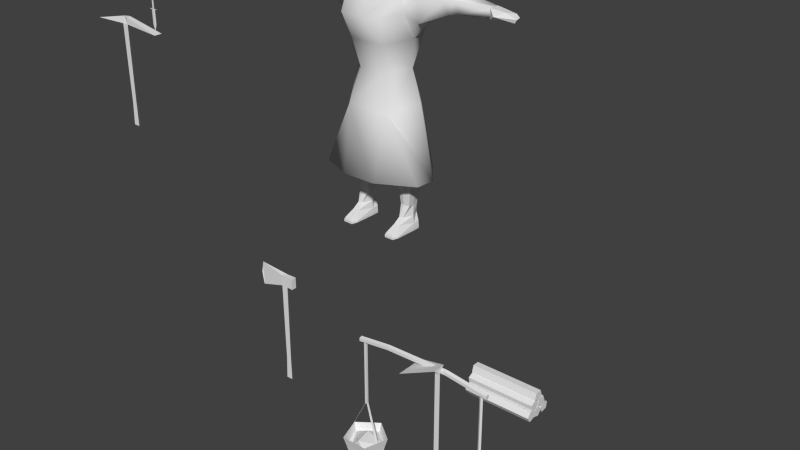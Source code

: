 # Source: villger-female.blend  (saved by Blender 2.63.0; exported with 4.5.12 LTS)
import bpy
from mathutils import Matrix  # noqa: F401  (used for matrix-valued properties, if any)

bpy.ops.wm.read_factory_settings(use_empty=True)
scene = bpy.context.scene
scene.name = 'Scene'

# ---- collections
col_collection_6 = bpy.data.collections.new('Collection 6'); scene.collection.children.link(col_collection_6)

# ---- world
world_world = bpy.data.worlds.new('World'); scene.world = world_world
world_world.color = (0.05088, 0.05088, 0.05088)
world_world.use_sun_shadow = False
world_world.sun_shadow_jitter_overblur = 0.0
world_world.cycles.sampling_method = 'MANUAL'
world_world.cycles.sample_map_resolution = 256

# ---- meshes
me_circle = bpy.data.meshes.new('Circle')
me_circle.from_pydata([(-2.966, 1.007, -2.893), (-3.917, 0.316, -2.893), (-3.554, -0.802, -2.893), (-2.378, -0.802, -2.893), (-2.015, 0.316, -2.893), (-2.966, 0.6716, -4.093), (-2.576, -0.5306, -4.093), (-2.334, 0.2124, -4.093), (-2.966, 0.007016, -4.208), (-2.886, -0.000953, -1.275), (-3.882, 0.2051, -2.893), (-2.986, -0.000953, -1.275), (-2.986, 0.1021, -1.275), (-2.886, 0.1021, -1.275), (-2.199, -0.2337, -2.894), (-2.165, -0.1365, -2.894), (-2.886, -0.000953, 1.825), (-2.986, -0.000953, 1.825), (-2.986, 0.1021, 1.825), (-2.886, 0.1021, 1.825), (3.234, 0.0441, 2.018), (3.234, 0.127, 1.904), (-1.646, 0.127, 2.081), (-3.152, 0.127, 1.892), (-1.646, 0.0441, 2.196), (-3.152, 0.0441, 2.007), (-1.646, -0.09007, 2.152), (-3.152, -0.09007, 1.963), (-1.646, -0.09007, 2.011), (-3.152, -0.09007, 1.822), (-1.646, 0.0441, 1.967), (-3.152, 0.0441, 1.778), (3.234, -0.09007, 1.975), (3.234, -0.09007, 1.833), (3.234, 0.0441, 1.79), (1.292, 0.127, 2.153), (1.292, 0.0441, 2.268), (1.292, 0.0441, 2.039), (1.292, -0.09007, 2.224), (1.292, -0.09007, 2.083), (-2.966, 0.8852, -3.292), (-2.131, 0.2784, -3.292), (-3.104, 0.3027, -2.956), (-2.457, 0.2214, -3.18), (-2.962, -0.5034, -2.956), (-3.386, -0.4424, -3.371), (2.121, 0.5234, -2.863), (2.184, -0.6505, -2.863), (3.32, -0.9533, -2.863), (3.959, 0.0334, -2.863), (3.218, 0.946, -2.863), (2.402, 0.341, -4.063), (2.444, -0.4391, -4.063), (3.199, -0.6403, -4.063), (3.624, 0.01542, -4.063), (3.131, 0.6219, -4.063), (2.96, -0.02021, -4.178), (3.01, 0.04268, -1.245), (2.296, -0.6809, -2.864), (2.956, -0.04125, -1.245), (2.869, 0.01475, -1.245), (2.924, 0.09868, -1.245), (3.579, 0.4928, -2.865), (3.516, 0.5742, -2.865), (3.01, 0.04268, 1.855), (2.956, -0.04125, 1.855), (2.869, 0.01475, 1.855), (2.924, 0.09868, 1.855), (2.223, 0.4571, -3.263), (2.278, -0.5737, -3.263), (3.276, -0.8396, -3.263), (3.837, 0.02687, -3.263), (3.186, 0.8283, -3.263), (2.637, 0.0249, -2.926), (3.057, 0.5234, -3.151), (3.391, -0.2938, -2.926), (3.109, -0.617, -3.342), (-3.598, 0.2124, -4.093), (-3.357, -0.5306, -4.093), (-3.801, 0.2784, -3.292), (-3.482, -0.7034, -3.292), (-2.45, -0.7034, -3.292)], [], [(18, 12, 11, 17), (19, 16, 17, 18), (12, 1, 10, 11), (15, 13, 9, 14), (12, 18, 19, 13), (8, 7, 6), (8, 5, 7), (9, 16, 17, 11), (13, 19, 16, 9), (36, 38, 32, 20), (22, 23, 25, 24), (37, 35, 21, 34), (24, 25, 27, 26), (35, 36, 20, 21), (21, 20, 32, 33, 34), (26, 27, 29, 28), (25, 23, 31, 29, 27), (30, 31, 23, 22), (28, 29, 31, 30), (39, 37, 34, 33), (38, 39, 33, 32), (24, 26, 38, 36), (30, 22, 35, 37), (22, 24, 36, 35), (28, 30, 37, 39), (26, 28, 39, 38), (4, 41, 0), (40, 0, 41), (80, 79, 77), (80, 77, 78), (81, 80, 78), (42, 44, 43), (41, 40, 42), (41, 42, 43), (41, 43, 44), (66, 60, 59, 65), (67, 64, 65, 66), (60, 47, 58, 59), (63, 61, 57, 62), (60, 61, 67, 66), (56, 54, 53), (56, 55, 54), (56, 52, 51), (56, 51, 55), (56, 53, 52), (57, 64, 65, 59), (61, 67, 64, 57), (71, 50, 49), (72, 50, 71), (50, 72, 46), (68, 46, 72), (69, 47, 46), (69, 46, 68), (48, 47, 69), (48, 69, 70), (49, 48, 70), (70, 71, 49), (72, 54, 55), (54, 72, 71), (71, 53, 54), (71, 70, 53), (70, 52, 53), (70, 69, 52), (69, 51, 52), (51, 69, 68), (68, 55, 51), (55, 68, 72), (69, 73, 68), (75, 73, 69), (69, 70, 76), (69, 76, 75), (71, 75, 76), (71, 76, 70), (73, 75, 74), (72, 68, 73), (72, 73, 74), (72, 74, 75), (72, 75, 71), (8, 6, 78), (8, 77, 5), (8, 78, 77), (81, 4, 3), (41, 4, 81), (79, 1, 0), (79, 0, 40), (2, 1, 79), (2, 79, 80), (3, 2, 80), (80, 81, 3), (7, 40, 41), (40, 7, 5), (79, 5, 77), (81, 78, 6), (5, 79, 40), (6, 41, 81), (41, 6, 7), (79, 42, 40), (44, 42, 79), (79, 80, 45), (79, 45, 44), (81, 44, 45), (81, 45, 80), (41, 44, 81)])
_uv = me_circle.uv_layers.new(name='UVMap')
_uv.uv.foreach_set('vector', [0.8911, 0.2309, 0.8911, 0.0249, 0.8642, 0.02655, 0.8642, 0.2325, 0.8035, 0.5977, 0.7899, 0.5977, 0.7899, 0.5845, 0.8035, 0.5845, 0.7186, 0.8439, 0.7188, 0.6767, 0.6973, 0.6824, 0.6973, 0.8462, 0.7307, 0.6798, 0.7307, 0.8378, 0.7512, 0.8351, 0.7512, 0.6788, 0.8911, 0.0249, 0.8911, 0.2309, 0.918, 0.2292, 0.918, 0.02325, 0.7335, 0.2739, 0.8229, 0.2787, 0.7675, 0.1911, 0.7335, 0.2739, 0.7584, 0.3599, 0.8229, 0.2787, 0.9449, 0.0216, 0.9449, 0.2275, 0.9718, 0.2259, 0.9718, 0.01994, 0.918, 0.02325, 0.918, 0.2292, 0.9449, 0.2275, 0.9449, 0.0216, 0.4226, 0.8788, 0.4229, 0.8523, 0.6269, 0.8532, 0.6249, 0.8797, 0.217, 0.9046, 0.018, 0.9044, 0.02095, 0.8791, 0.2194, 0.8786, 0.4245, 0.9323, 0.4235, 0.9053, 0.6282, 0.9056, 0.6316, 0.9303, 0.2194, 0.8786, 0.02095, 0.8791, 0.01934, 0.8532, 0.218, 0.8523, 0.4235, 0.9053, 0.4226, 0.8788, 0.6249, 0.8797, 0.6282, 0.9056, 0.8304, 0.5737, 0.8362, 0.5915, 0.8549, 0.5915, 0.8607, 0.5737, 0.8456, 0.5627, 0.2179, 0.9819, 0.01964, 0.9795, 0.01632, 0.9546, 0.2156, 0.9561, 0.8323, 0.6414, 0.8172, 0.6304, 0.823, 0.6126, 0.8417, 0.6126, 0.8475, 0.6304, 0.2145, 0.9302, 0.015, 0.9294, 0.018, 0.9044, 0.217, 0.9046, 0.2156, 0.9561, 0.01632, 0.9546, 0.015, 0.9294, 0.2145, 0.9302, 0.4242, 0.9594, 0.4245, 0.9323, 0.6316, 0.9303, 0.6302, 0.9553, 0.423, 0.9863, 0.4242, 0.9594, 0.6302, 0.9553, 0.6269, 0.9808, 0.2194, 0.8786, 0.218, 0.8523, 0.4229, 0.8523, 0.4226, 0.8788, 0.2145, 0.9302, 0.217, 0.9046, 0.4235, 0.9053, 0.4245, 0.9323, 0.217, 0.9046, 0.2194, 0.8786, 0.4226, 0.8788, 0.4235, 0.9053, 0.2156, 0.9561, 0.2145, 0.9302, 0.4245, 0.9323, 0.4242, 0.9594, 0.2179, 0.9819, 0.2156, 0.9561, 0.4242, 0.9594, 0.423, 0.9863, 0.1329, 0.3152, 0.1603, 0.3634, 0.2797, 0.2625, 0.2892, 0.3171, 0.2797, 0.2625, 0.1603, 0.3634, 0.1344, 0.6829, 0.2651, 0.6419, 0.2817, 0.7505, 0.1344, 0.6829, 0.2817, 0.7505, 0.1828, 0.7816, 0.022, 0.7612, 0.1344, 0.6829, 0.1828, 0.7816, 0.4516, 0.08263, 0.4085, 0.1616, 0.5077, 0.1449, 0.5591, 0.1743, 0.5229, 0.01617, 0.4516, 0.08263, 0.5591, 0.1743, 0.4516, 0.08263, 0.5077, 0.1449, 0.5591, 0.1743, 0.5077, 0.1449, 0.4085, 0.1616, 0.8986, 0.4558, 0.8986, 0.2498, 0.8717, 0.2515, 0.8717, 0.4574, 0.7878, 0.6188, 0.7878, 0.6325, 0.7745, 0.6325, 0.7745, 0.6188, 0.6838, 0.849, 0.684, 0.6819, 0.6625, 0.6875, 0.6625, 0.8514, 0.9062, 0.6745, 0.9061, 0.8325, 0.9266, 0.8297, 0.9266, 0.6734, 0.8986, 0.2498, 0.9255, 0.2482, 0.9255, 0.4541, 0.8986, 0.4558, 0.6558, 0.1045, 0.6807, 0.01856, 0.5828, 0.05269, 0.6558, 0.1045, 0.7451, 0.09974, 0.6807, 0.01856, 0.6558, 0.1045, 0.5828, 0.1563, 0.6807, 0.1905, 0.6558, 0.1045, 0.6807, 0.1905, 0.7451, 0.1093, 0.6558, 0.1045, 0.5828, 0.05269, 0.5828, 0.1563, 0.9524, 0.2465, 0.9524, 0.4525, 0.9793, 0.4508, 0.9793, 0.2449, 0.9255, 0.2482, 0.9255, 0.4541, 0.9524, 0.4525, 0.9524, 0.2465, 0.6633, 0.5559, 0.5849, 0.4207, 0.7053, 0.5198, 0.5576, 0.4689, 0.5849, 0.4207, 0.6633, 0.5559, 0.5849, 0.4207, 0.5576, 0.4689, 0.4381, 0.368, 0.4286, 0.4226, 0.4381, 0.368, 0.5576, 0.4689, 0.2917, 0.4226, 0.2822, 0.368, 0.4381, 0.368, 0.2917, 0.4226, 0.4381, 0.368, 0.4286, 0.4226, 0.1354, 0.4207, 0.2822, 0.368, 0.2917, 0.4226, 0.1354, 0.4207, 0.2917, 0.4226, 0.1628, 0.4689, 0.015, 0.5198, 0.1354, 0.4207, 0.1628, 0.4689, 0.1628, 0.4689, 0.05706, 0.5559, 0.015, 0.5198, 0.5302, 0.529, 0.5668, 0.6869, 0.4818, 0.6276, 0.5668, 0.6869, 0.5302, 0.529, 0.6426, 0.6073, 0.0195, 0.6073, 0.1803, 0.6276, 0.09526, 0.6869, 0.0195, 0.6073, 0.1319, 0.529, 0.1803, 0.6276, 0.1319, 0.529, 0.2792, 0.5966, 0.1803, 0.6276, 0.1319, 0.529, 0.2626, 0.4879, 0.2792, 0.5966, 0.2626, 0.4879, 0.3829, 0.5966, 0.2792, 0.5966, 0.3829, 0.5966, 0.2626, 0.4879, 0.3995, 0.4879, 0.3995, 0.4879, 0.4818, 0.6276, 0.3829, 0.5966, 0.4818, 0.6276, 0.3995, 0.4879, 0.5302, 0.529, 0.03283, 0.1683, 0.1453, 0.1723, 0.1608, 0.2685, 0.1597, 0.08353, 0.1453, 0.1723, 0.03283, 0.1683, 0.03283, 0.1683, 0.07579, 0.02547, 0.09196, 0.0625, 0.03283, 0.1683, 0.09196, 0.0625, 0.1597, 0.08353, 0.2162, 0.02547, 0.1597, 0.08353, 0.09196, 0.0625, 0.2162, 0.02547, 0.09196, 0.0625, 0.07579, 0.02547, 0.1453, 0.1723, 0.1597, 0.08353, 0.2278, 0.1576, 0.2864, 0.1659, 0.1608, 0.2685, 0.1453, 0.1723, 0.2864, 0.1659, 0.1453, 0.1723, 0.2278, 0.1576, 0.2864, 0.1659, 0.2278, 0.1576, 0.1597, 0.08353, 0.2864, 0.1659, 0.1597, 0.08353, 0.2162, 0.02547, 0.7335, 0.2739, 0.7584, 0.1879, 0.6606, 0.2221, 0.7335, 0.2739, 0.6606, 0.3257, 0.7584, 0.3599, 0.7335, 0.2739, 0.6606, 0.2221, 0.6606, 0.3257, 0.05456, 0.4505, 0.1329, 0.3152, 0.0125, 0.4144, 0.1603, 0.3634, 0.1329, 0.3152, 0.05456, 0.4505, 0.4261, 0.3171, 0.4356, 0.2625, 0.2797, 0.2625, 0.4261, 0.3171, 0.2797, 0.2625, 0.2892, 0.3171, 0.5824, 0.3152, 0.4356, 0.2625, 0.4261, 0.3171, 0.5824, 0.3152, 0.4261, 0.3171, 0.5551, 0.3634, 0.7028, 0.4144, 0.5824, 0.3152, 0.5551, 0.3634, 0.5551, 0.3634, 0.6608, 0.4505, 0.7028, 0.4144, 0.4843, 0.7816, 0.402, 0.6419, 0.5327, 0.6829, 0.402, 0.6419, 0.4843, 0.7816, 0.3854, 0.7505, 0.2651, 0.6419, 0.3854, 0.7505, 0.2817, 0.7505, 0.022, 0.7612, 0.1828, 0.7816, 0.09776, 0.8408, 0.3854, 0.7505, 0.2651, 0.6419, 0.402, 0.6419, 0.5693, 0.8408, 0.5327, 0.6829, 0.6451, 0.7612, 0.5327, 0.6829, 0.5693, 0.8408, 0.4843, 0.7816, 0.3603, 0.01683, 0.4516, 0.08263, 0.5229, 0.01617, 0.4085, 0.1616, 0.4516, 0.08263, 0.3603, 0.01683, 0.3603, 0.01683, 0.3066, 0.156, 0.3421, 0.1366, 0.3603, 0.01683, 0.3421, 0.1366, 0.4085, 0.1616, 0.4175, 0.2421, 0.4085, 0.1616, 0.3421, 0.1366, 0.4175, 0.2421, 0.3421, 0.1366, 0.3066, 0.156, 0.5591, 0.1743, 0.4085, 0.1616, 0.4175, 0.2421])
me_circle.use_remesh_preserve_volume = False
me_circle.use_remesh_preserve_attributes = False
me_circle.use_mirror_vertex_groups = False
me_circle.update()
me_cylinder = bpy.data.meshes.new('Cylinder')
me_cylinder.from_pydata([(-1.556, -0.245, -0.4097), (1.556, -0.245, -0.4097), (-1.556, -0.5308, -0.4835), (1.556, -0.5308, -0.4835), (-1.556, -0.6893, -0.2345), (1.556, -0.6893, -0.2345), (-1.556, -0.5014, -0.006823), (1.556, -0.5014, -0.006824), (-1.556, -0.2268, -0.1151), (1.556, -0.2268, -0.1151), (-1.556, 0.05951, -0.5), (1.556, 0.05951, -0.5), (-1.556, -0.2215, -0.4097), (1.556, -0.2215, -0.4097), (-1.556, -0.2225, -0.1146), (1.556, -0.2225, -0.1146), (-1.556, 0.05787, -0.02238), (1.556, 0.05787, -0.02238), (-1.556, 0.2322, -0.2606), (1.556, 0.2322, -0.2606), (-1.556, 0.6414, -0.4223), (1.556, 0.6414, -0.4223), (-1.556, 0.3504, -0.4715), (1.556, 0.3504, -0.4715), (-1.556, 0.2136, -0.2099), (1.556, 0.2136, -0.2099), (-1.556, 0.4202, 0.0009804), (1.556, 0.4202, 0.0009804), (-1.556, 0.6845, -0.1303), (1.556, 0.6845, -0.1303), (-1.556, 0.2582, -0.1365), (1.556, 0.2582, -0.1365), (-1.556, 0.004477, 0.0143), (1.556, 0.004477, 0.0143), (-1.556, 0.06955, 0.3022), (1.556, 0.06955, 0.3022), (-1.556, 0.3635, 0.3293), (1.556, 0.3635, 0.3293), (-1.556, 0.48, 0.05812), (1.556, 0.48, 0.05812), (-1.556, 0.01052, 0.1892), (1.556, 0.01052, 0.1892), (-1.556, -0.1139, -0.07851), (1.556, -0.1139, -0.07851), (-1.556, -0.4069, -0.04291), (1.556, -0.4069, -0.04291), (-1.556, -0.4636, 0.2468), (1.556, -0.4636, 0.2468), (-1.556, -0.2056, 0.3902), (1.556, -0.2056, 0.3902), (-1.556, 0.236, 0.4289), (1.556, 0.236, 0.4289), (-1.556, -0.0006595, 0.2525), (1.556, -0.000659, 0.2525), (-1.556, -0.2416, 0.4231), (1.556, -0.2416, 0.4231), (-1.556, -0.1538, 0.7049), (1.556, -0.1538, 0.7049), (-1.556, 0.1414, 0.7085), (1.556, 0.1414, 0.7085)], [], [(0, 1, 3, 2), (2, 3, 5, 4), (4, 5, 7, 6), (3, 1, 9, 7, 5), (8, 9, 1, 0), (6, 7, 9, 8), (0, 2, 4, 6, 8), (10, 11, 13, 12), (12, 13, 15, 14), (14, 15, 17, 16), (13, 11, 19, 17, 15), (18, 19, 11, 10), (16, 17, 19, 18), (10, 12, 14, 16, 18), (20, 21, 23, 22), (22, 23, 25, 24), (24, 25, 27, 26), (23, 21, 29, 27, 25), (28, 29, 21, 20), (26, 27, 29, 28), (20, 22, 24, 26, 28), (30, 31, 33, 32), (32, 33, 35, 34), (34, 35, 37, 36), (33, 31, 39, 37, 35), (38, 39, 31, 30), (36, 37, 39, 38), (30, 32, 34, 36, 38), (40, 41, 43, 42), (42, 43, 45, 44), (44, 45, 47, 46), (43, 41, 49, 47, 45), (48, 49, 41, 40), (46, 47, 49, 48), (40, 42, 44, 46, 48), (50, 51, 53, 52), (52, 53, 55, 54), (54, 55, 57, 56), (53, 51, 59, 57, 55), (58, 59, 51, 50), (56, 57, 59, 58), (50, 52, 54, 56, 58)])
_uv = me_cylinder.uv_layers.new(name='UVMap')
_uv.uv.foreach_set('vector', [0.4897, 0.4359, 0.9201, 0.4359, 0.9181, 0.4922, 0.4876, 0.4922, 0.4876, 0.4922, 0.9181, 0.4922, 0.916, 0.5486, 0.4856, 0.5486, 0.4856, 0.5486, 0.916, 0.5486, 0.9178, 0.605, 0.4874, 0.605, 0.9524, 0.605, 0.9242, 0.6438, 0.9524, 0.6826, 0.998, 0.6678, 0.998, 0.6198, 0.4917, 0.3795, 0.9222, 0.3795, 0.9201, 0.4359, 0.4897, 0.4359, 0.4938, 0.3231, 0.9242, 0.3231, 0.9222, 0.3795, 0.4917, 0.3795, 0.338, 0.9017, 0.3836, 0.8869, 0.4118, 0.9257, 0.3836, 0.9645, 0.338, 0.9497, 0.05107, 0.4359, 0.4815, 0.4359, 0.4795, 0.4922, 0.04902, 0.4922, 0.04902, 0.4922, 0.4795, 0.4922, 0.4774, 0.5486, 0.04698, 0.5486, 0.04698, 0.5486, 0.4774, 0.5486, 0.4792, 0.605, 0.04874, 0.605, 0.1208, 0.9017, 0.07517, 0.8869, 0.04698, 0.9257, 0.07517, 0.9645, 0.1208, 0.9497, 0.05311, 0.3795, 0.4835, 0.3795, 0.4815, 0.4359, 0.05107, 0.4359, 0.05516, 0.3231, 0.4856, 0.3231, 0.4835, 0.3795, 0.05311, 0.3795, 0.5594, 0.9017, 0.605, 0.8869, 0.6332, 0.9257, 0.605, 0.9645, 0.5594, 0.9497, 0.4897, 0.7177, 0.9201, 0.7177, 0.9181, 0.7741, 0.4876, 0.7741, 0.4876, 0.7741, 0.9181, 0.7741, 0.916, 0.8305, 0.4856, 0.8305, 0.4856, 0.8305, 0.916, 0.8305, 0.9178, 0.8869, 0.4874, 0.8869, 0.6614, 0.8869, 0.6332, 0.9257, 0.6614, 0.9645, 0.707, 0.9497, 0.707, 0.9017, 0.4917, 0.6614, 0.9222, 0.6614, 0.9201, 0.7177, 0.4897, 0.7177, 0.4938, 0.605, 0.9242, 0.605, 0.9222, 0.6614, 0.4917, 0.6614, 0.8771, 0.8869, 0.9251, 0.8869, 0.9399, 0.9325, 0.9011, 0.9607, 0.8623, 0.9325, 0.4897, 0.154, 0.9201, 0.154, 0.9181, 0.2103, 0.4876, 0.2103, 0.4876, 0.2103, 0.9181, 0.2103, 0.916, 0.2667, 0.4856, 0.2667, 0.4856, 0.2667, 0.916, 0.2667, 0.9178, 0.3231, 0.4874, 0.3231, 0.4118, 0.9257, 0.44, 0.9645, 0.4856, 0.9497, 0.4856, 0.9017, 0.44, 0.8869, 0.4917, 0.09762, 0.9222, 0.09762, 0.9201, 0.154, 0.4897, 0.154, 0.4938, 0.04126, 0.9242, 0.04126, 0.9222, 0.09762, 0.4917, 0.09762, 0.7698, 0.9607, 0.7219, 0.9607, 0.707, 0.9151, 0.7459, 0.8869, 0.7847, 0.9151, 0.05107, 0.7177, 0.4815, 0.7177, 0.4795, 0.7741, 0.04902, 0.7741, 0.04902, 0.7741, 0.4795, 0.7741, 0.4774, 0.8305, 0.04698, 0.8305, 0.04698, 0.8305, 0.4774, 0.8305, 0.4792, 0.8869, 0.04874, 0.8869, 0.338, 0.9497, 0.338, 0.9017, 0.2923, 0.8869, 0.2641, 0.9257, 0.2923, 0.9645, 0.05311, 0.6614, 0.4835, 0.6614, 0.4815, 0.7177, 0.05107, 0.7177, 0.05516, 0.605, 0.4856, 0.605, 0.4835, 0.6614, 0.05311, 0.6614, 0.5594, 0.9257, 0.5312, 0.9645, 0.4856, 0.9497, 0.4856, 0.9017, 0.5312, 0.8869, 0.05107, 0.154, 0.4815, 0.154, 0.4795, 0.2103, 0.04902, 0.2103, 0.04902, 0.2103, 0.4795, 0.2103, 0.4774, 0.2667, 0.04698, 0.2667, 0.04698, 0.2667, 0.4774, 0.2667, 0.4792, 0.3231, 0.04874, 0.3231, 0.7995, 0.9607, 0.8475, 0.9607, 0.8623, 0.9151, 0.8235, 0.8869, 0.7847, 0.9151, 0.05311, 0.09762, 0.4835, 0.09762, 0.4815, 0.154, 0.05107, 0.154, 0.05516, 0.04126, 0.4856, 0.04126, 0.4835, 0.09762, 0.05311, 0.09762, 0.1946, 0.9497, 0.149, 0.9645, 0.1208, 0.9257, 0.149, 0.8869, 0.1946, 0.9017])
me_cylinder.use_remesh_preserve_volume = False
me_cylinder.use_remesh_preserve_attributes = False
me_cylinder.use_mirror_vertex_groups = False
me_cylinder.update()
me_plane_006 = bpy.data.meshes.new('Plane.006')
me_plane_006.from_pydata([(2.871, 0.1329, 2.448), (2.871, -0.1671, 2.448), (-0.7792, -0.1371, 2.435), (-0.7792, 0.1029, 2.435), (2.871, -0.01714, 2.248), (-0.7792, -0.01714, 2.275), (-1.829, -0.01714, 2.248), (-1.829, 0.1329, 2.448), (-1.829, -0.1671, 2.448), (2.871, 0.1318, 2.448), (2.471, 1.332, 2.362), (3.071, 1.432, 2.363), (3.571, 1.332, 2.362), (3.371, 0.1318, 2.448), (3.371, -0.4682, 2.462), (2.871, -0.4682, 2.462), (2.871, -0.4669, 2.231), (3.371, -0.4669, 2.231), (3.371, -0.01714, 2.248)], [(1, 9), (9, 10)], [(0, 3, 2, 1), (0, 1, 4), (1, 2, 5, 4), (0, 4, 5, 3), (5, 2, 8, 6), (3, 5, 6, 7), (2, 3, 7, 8), (8, 7, 6), (15, 16, 17, 14), (1, 15, 14, 13), (0, 1, 13), (1, 4, 16, 15), (4, 18, 17, 16), (10, 11, 12), (0, 13, 12, 10), (4, 10, 12, 18), (12, 13, 18), (14, 17, 18, 13), (0, 10, 4)])
me_plane_006.polygons.foreach_set('use_smooth', [0, 0, 0, 0, 0, 0, 0, 0, 0, 0, 0, 0, 0, 1, 0, 0, 0, 0, 0])
_uv = me_plane_006.uv_layers.new(name='UVMap')
_uv.uv.foreach_set('vector', [0.9002, 0.2284, 0.4392, 0.2313, 0.4389, 0.1674, 0.9018, 0.1695, 0.73, 0.3063, 0.668, 0.3063, 0.699, 0.265, 0.9018, 0.1695, 0.4389, 0.1674, 0.4387, 0.1086, 0.8994, 0.1107, 0.9018, 0.05056, 0.8994, 0.1107, 0.4387, 0.1086, 0.4415, 0.05011, 0.4387, 0.1086, 0.4389, 0.1674, 0.1396, 0.1688, 0.1399, 0.09938, 0.4415, 0.05011, 0.4387, 0.1086, 0.1399, 0.09938, 0.1432, 0.02828, 0.4389, 0.1674, 0.4392, 0.2313, 0.1435, 0.2534, 0.1396, 0.1688, 0.1396, 0.1688, 0.07317, 0.1185, 0.1399, 0.09938, 0.7444, 0.2458, 0.7906, 0.2466, 0.789, 0.3466, 0.7428, 0.3458, 0.6414, 0.404, 0.6427, 0.3437, 0.7428, 0.3458, 0.7423, 0.4706, 0.6384, 0.4642, 0.6414, 0.404, 0.7423, 0.4706, 0.6414, 0.404, 0.602, 0.4349, 0.5964, 0.345, 0.6427, 0.3437, 0.8892, 0.4395, 0.7853, 0.4398, 0.789, 0.3466, 0.8905, 0.3481, 0.4333, 0.2718, 0.5573, 0.2511, 0.6607, 0.2718, 0.6384, 0.4642, 0.7423, 0.4706, 0.7571, 0.7258, 0.5311, 0.7028, 0.8892, 0.4395, 0.9844, 0.7156, 0.7571, 0.7258, 0.7853, 0.4398, 0.7571, 0.7258, 0.7423, 0.4706, 0.7853, 0.4398, 0.7428, 0.3458, 0.789, 0.3466, 0.7853, 0.4398, 0.7423, 0.4706, 0.6384, 0.4642, 0.5311, 0.7028, 0.6089, 0.4219])
me_plane_006.use_remesh_preserve_volume = False
me_plane_006.use_remesh_preserve_attributes = False
me_plane_006.use_mirror_vertex_groups = False
me_plane_006.update()
me_plane_002 = bpy.data.meshes.new('Plane.002')
me_plane_002.from_pydata([(-9.002, -11.8, 0.06999), (-9.348, -10.23, 0.6481), (-14.98, -11.8, 0.06999), (-14.98, -11.56, 0.06999), (-9.002, -11.68, -0.09001), (-14.98, -11.68, -0.09001), (-16.03, -11.68, -0.1167), (-16.03, -11.53, 0.08332), (-16.03, -11.83, 0.08332), (-8.797, -11.69, 0.2851), (-9.348, -10.23, -0.7095), (-8.8, -11.68, -0.324), (-9.002, -11.56, 0.06999)], [], [(12, 4, 5, 3), (0, 12, 3, 2), (2, 5, 4, 0), (5, 2, 8, 6), (3, 5, 6, 7), (2, 3, 7, 8), (8, 7, 6), (1, 11, 10), (1, 9, 11), (9, 0, 4), (4, 11, 9), (12, 0, 4)])
_uv = me_plane_002.uv_layers.new(name='UVMap')
_uv.uv.foreach_set('vector', [0.9751, 0.4188, 0.583, 0.3039, 0.3667, 0.2023, 0.3933, 0.1427, 0.5732, 0.3224, 0.9751, 0.4188, 0.3325, 0.3046, 0.346, 0.2512, 0.346, 0.2512, 0.3667, 0.2023, 0.583, 0.3039, 0.5732, 0.3224, 0.3667, 0.2023, 0.346, 0.2512, 0.07137, 0.1623, 0.09228, 0.09628, 0.3933, 0.1427, 0.3667, 0.2023, 0.09228, 0.09628, 0.1173, 0.02989, 0.346, 0.2512, 0.3325, 0.3046, 0.05151, 0.2413, 0.07137, 0.1623, 0.07137, 0.1623, 0.02302, 0.09471, 0.09228, 0.09628, 0.4155, 0.5905, 0.1696, 0.4369, 0.4155, 0.3757, 0.4155, 0.5905, 0.1683, 0.5333, 0.1696, 0.4369, 0.1683, 0.5333, 0.1275, 0.5035, 0.137, 0.4733, 0.137, 0.4733, 0.1696, 0.4369, 0.1683, 0.5333, 0.9751, 0.4188, 0.5732, 0.3224, 0.583, 0.3039])
me_plane_002.use_remesh_preserve_volume = False
me_plane_002.use_remesh_preserve_attributes = False
me_plane_002.use_mirror_vertex_groups = False
me_plane_002.update()
me_plane_001 = bpy.data.meshes.new('Plane.001')
me_plane_001.from_pydata([(1.418, 0.2749, 0.08332), (1.418, -0.02511, 0.08333), (-2.232, 0.004894, 0.06999), (-2.232, 0.2449, 0.06999), (1.418, 0.1249, -0.1167), (-2.232, 0.1249, -0.09001), (-3.282, 0.1249, -0.1167), (-3.282, 0.2749, 0.08332), (-3.282, -0.0251, 0.08332), (1.318, -1.925, 0.1633), (1.318, -1.925, -0.2067), (1.318, 2.1, -0.01667), (1.731, 0.2813, -0.01667), (1.73, -0.02777, -0.1218), (1.73, -0.02634, 0.08272), (1.73, 0.1253, -0.1175), (1.418, 0.2738, 0.08333)], [], [(0, 3, 2, 1), (0, 1, 4), (1, 2, 5, 4), (0, 4, 5, 3), (5, 2, 8, 6), (3, 5, 6, 7), (2, 3, 7, 8), (8, 7, 6), (10, 13, 14, 9), (13, 15, 14), (12, 14, 15), (1, 14, 12, 16), (4, 15, 13), (4, 13, 10), (4, 11, 12), (4, 12, 15), (0, 12, 11), (1, 9, 14), (1, 4, 10), (1, 10, 9), (0, 11, 4)])
_uv = me_plane_001.uv_layers.new(name='UVMap')
_uv.uv.foreach_set('vector', [0.8015, 0.2198, 0.3645, 0.206, 0.3645, 0.1455, 0.8014, 0.1626, 0.8015, 0.2198, 0.8014, 0.1626, 0.8396, 0.1911, 0.8014, 0.1626, 0.3645, 0.1455, 0.3659, 0.09015, 0.8009, 0.1066, 0.8051, 0.04981, 0.8009, 0.1066, 0.3659, 0.09015, 0.37, 0.03503, 0.3659, 0.09015, 0.3645, 0.1455, 0.08255, 0.1414, 0.08421, 0.07543, 0.37, 0.03503, 0.3659, 0.09015, 0.08421, 0.07543, 0.08873, 0.00834, 0.3645, 0.1455, 0.3645, 0.206, 0.08465, 0.2198, 0.08255, 0.1414, 0.08255, 0.1414, 0.02041, 0.09231, 0.08421, 0.07543, 0.1605, 0.2985, 0.4893, 0.3554, 0.487, 0.3942, 0.1526, 0.3661, 0.4893, 0.3554, 0.516, 0.3602, 0.487, 0.3942, 0.5496, 0.3784, 0.487, 0.3942, 0.516, 0.3602, 0.4835, 0.4512, 0.487, 0.3942, 0.5496, 0.3784, 0.5488, 0.4512, 0.5305, 0.3013, 0.516, 0.3602, 0.4893, 0.3554, 0.5305, 0.3013, 0.4893, 0.3554, 0.1605, 0.2985, 0.5305, 0.3013, 0.9561, 0.3733, 0.5496, 0.3784, 0.5305, 0.3013, 0.5496, 0.3784, 0.516, 0.3602, 0.5643, 0.4487, 0.5496, 0.3784, 0.9561, 0.3733, 0.4835, 0.4512, 0.1526, 0.3661, 0.487, 0.3942, 0.5001, 0.2564, 0.5305, 0.3013, 0.1605, 0.2985, 0.5001, 0.2564, 0.1605, 0.2985, 0.1624, 0.2327, 0.5812, 0.258, 0.9561, 0.3733, 0.5305, 0.3013])
me_plane_001.use_remesh_preserve_volume = False
me_plane_001.use_remesh_preserve_attributes = False
me_plane_001.use_mirror_vertex_groups = False
me_plane_001.update()
me_plane = bpy.data.meshes.new('Plane')
me_plane.from_pydata([(0.1064, 0.0004001, 0.08336), (0.1064, 0.0004, -0.6366), (-0.1096, 0.0004, -0.6366), (-0.1096, 0.0004, 0.08336), (-0.001595, -0.0096, -0.6366), (-0.001595, -0.0096, 0.08336), (-0.001595, -0.0096, -0.9606), (-0.001595, 0.0104, 0.08336), (-0.001595, 0.0104, -0.6366), (-0.2116, -0.0096, 0.08336), (-0.2116, 0.0104, 0.08336), (0.2084, 0.0104, 0.08336), (0.2084, -0.0096, 0.08336), (0.2084, -0.0096, 0.1034), (0.2084, 0.0104, 0.1034), (-0.2116, 0.0104, 0.1034), (-0.2116, -0.0096, 0.1034), (-0.0416, 0.0104, 0.1034), (0.0484, 0.0104, 0.1034), (-0.0416, -0.0096, 0.1034), (0.0484, -0.0096, 0.1034), (0.0484, -0.0096, 0.5034), (-0.0416, -0.0096, 0.5034), (0.0484, 0.0104, 0.5034), (-0.0416, 0.0104, 0.5034)], [], [(0, 5, 4, 1), (5, 3, 2, 4), (2, 6, 4), (1, 4, 6), (5, 4, 8, 7), (2, 8, 6), (1, 6, 8), (2, 3, 7, 8), (0, 1, 8, 7), (5, 7, 10, 9), (5, 7, 11, 12), (12, 11, 14, 13), (9, 10, 15, 16), (14, 18, 20, 13), (17, 15, 16, 19), (5, 9, 16, 19), (5, 12, 13, 20), (5, 20, 19), (7, 18, 14, 11), (7, 17, 18), (7, 10, 15, 17), (17, 19, 22, 24), (20, 18, 23, 21), (19, 20, 21, 22), (18, 17, 24, 23), (23, 24, 22, 21)])
_uv = me_plane.uv_layers.new(name='UVMap')
_uv.uv.foreach_set('vector', [0.3873, 0.8844, 0.2976, 0.8838, 0.301, 0.2884, 0.3896, 0.3032, 0.1035, 0.889, 0.01302, 0.8592, 0.2105, 0.2586, 0.301, 0.2884, 0.2105, 0.2586, 0.3899, 0.01812, 0.301, 0.2884, 0.3896, 0.3032, 0.301, 0.2884, 0.3899, 0.01812, 0.75, 0.7175, 0.75, 0.4331, 0.7867, 0.4369, 0.7867, 0.7213, 0.5687, 0.259, 0.4783, 0.2891, 0.3899, 0.01812, 0.3896, 0.3032, 0.3899, 0.01812, 0.4783, 0.2891, 0.5687, 0.259, 0.7682, 0.8589, 0.6778, 0.889, 0.4783, 0.2891, 0.3873, 0.8844, 0.3896, 0.3032, 0.4783, 0.2891, 0.477, 0.8846, 0.7281, 0.9228, 0.7285, 0.9016, 0.5668, 0.9017, 0.5664, 0.9229, 0.7281, 0.9228, 0.7277, 0.9005, 0.8979, 0.9006, 0.8983, 0.9229, 0.8983, 0.9229, 0.8979, 0.9006, 0.9202, 0.9002, 0.9206, 0.9225, 0.5664, 0.9229, 0.5668, 0.9017, 0.5456, 0.9013, 0.5452, 0.9225, 0.8983, 0.9565, 0.7703, 0.9565, 0.7703, 0.9397, 0.8983, 0.9397, 0.6943, 0.9565, 0.5662, 0.9565, 0.5663, 0.9397, 0.6944, 0.9396, 0.7281, 0.9228, 0.5664, 0.9229, 0.5663, 0.9397, 0.6944, 0.9396, 0.7281, 0.9228, 0.8983, 0.9229, 0.8983, 0.9397, 0.7703, 0.9397, 0.7281, 0.9228, 0.7703, 0.9397, 0.6944, 0.9396, 0.7281, 0.9733, 0.7703, 0.9565, 0.8983, 0.9565, 0.8982, 0.9734, 0.7281, 0.9733, 0.6943, 0.9565, 0.7703, 0.9565, 0.7281, 0.9733, 0.5663, 0.9733, 0.5662, 0.9565, 0.6943, 0.9565, 0.8191, 0.121, 0.8567, 0.1197, 0.8508, 0.4071, 0.8132, 0.4084, 0.7168, 0.121, 0.7544, 0.1197, 0.7485, 0.4071, 0.7109, 0.4084, 0.6521, 0.1197, 0.7168, 0.121, 0.7109, 0.4084, 0.6462, 0.4071, 0.7544, 0.1197, 0.8191, 0.121, 0.8132, 0.4084, 0.7485, 0.4071, 0.8191, 0.5777, 0.8132, 0.4084, 0.8508, 0.4071, 0.8568, 0.5763])
me_plane.use_remesh_preserve_volume = False
me_plane.use_remesh_preserve_attributes = False
me_plane.use_mirror_vertex_groups = False
me_plane.update()
me_cube = bpy.data.meshes.new('Cube')
me_cube.from_pydata([(-9.749, -0.1088, -0.2808), (9.749, -0.1088, -0.2808), (-9.67, 0.4493, -0.1338), (9.67, 0.4493, -0.1338), (-9.193, -0.2333, 0.2725), (9.193, -0.2333, 0.2725), (-8.745, 0.4055, 0.2772), (8.745, 0.4055, 0.2772), (-9.571, 0.3374, 0.1478), (9.571, 0.3374, 0.1478), (-9.902, -0.1359, -0.04647), (9.902, -0.1359, -0.04647), (-8.621, -0.6314, 0.004008), (8.621, -0.6314, 0.004008), (-9.845, 0.2445, -0.01486), (9.845, 0.2445, -0.01486), (-1.0, -1.634, 3.776), (0.9323, -1.634, 3.776), (-0.6782, 1.536, 3.496), (0.6102, 1.536, 3.496), (-0.03401, 1.34, 3.779), (-0.03401, -1.634, 4.282), (-1.051, 1.312, 1.941), (0.9719, 1.051, 1.941), (-1.412, -1.392, 0.1788), (1.344, -1.392, 0.1788), (-0.8116, 1.62, 2.142), (0.7436, 1.62, 2.142), (-1.44, 1.744, 0.5595), (1.372, 1.744, 0.5595), (-0.9059, -8.637e-07, 3.776), (0.8379, -8.637e-07, 3.776), (-0.03401, -1.205e-06, 4.107), (-1.377, 0.1208, 1.06), (1.309, 0.1208, 1.06), (-0.04338, -0.2481, 1.31), (0.8937, -0.7986, 2.633), (-0.9804, -0.7986, 2.633), (0.797, 0.2918, 2.816), (-0.8838, 0.2918, 2.816), (0.4415, 0.9601, 3.604), (-0.5283, 0.9601, 3.604), (0.774, 0.03769, 3.723), (-0.8608, 0.03769, 3.723), (0.5622, 1.521, 2.455), (-0.649, 1.521, 2.455), (0.9395, -0.9271, 3.108), (-1.026, -0.9271, 3.108), (-0.04338, -1.073, 2.197), (0.845, -0.9173, 3.437), (-0.9317, -0.9173, 3.437), (0.455, 1.238, 3.457), (-0.5417, 1.238, 3.457), (0.7892, -0.4561, 3.674), (-0.876, -0.4561, 3.674), (-0.04338, -0.6652, 1.497), (0.603, -0.1875, 1.573), (-0.6897, -0.1875, 1.573), (-0.04338, 1.521, 2.455), (-0.04338, 1.238, 3.521), (-0.04338, 0.9495, 3.658), (-0.04338, 0.0271, 3.88), (-0.04338, -0.6142, 3.765), (3.161, 1.33, 0.6018), (-3.212, 1.33, 0.6018), (-0.04338, -1.091, 3.575), (-0.04338, -1.11, 2.859), (-0.04338, 1.32, 1.467), (1.123, -2.568, -11.85), (-1.268, -2.568, -11.85), (-0.04338, 2.28, -7.195), (-0.04338, 1.667, -4.677), (-0.04338, -0.4292, 1.084), (-0.01821, 2.1, -0.06233), (1.922, 1.753, -2.36), (-2.009, 1.753, -2.36), (0.453, 0.7846, 1.103), (-0.5397, 0.7846, 1.103), (0.7295, 0.441, 1.229), (-0.8163, 0.441, 1.229), (-0.04338, -1.353, 0.2194), (2.988, -0.06582, 0.9054), (-3.075, -0.06582, 0.9054), (4.953, -0.4272, 0.1737), (-5.04, -0.4272, 0.1737), (0.5776, 0.00343, 1.247), (-0.6644, 0.00343, 1.247), (1.948, 0.00343, 0.8628), (-2.035, 0.003431, 0.8628), (2.067, 0.5321, 0.9019), (-2.154, 0.5321, 0.9019), (2.12, -0.7182, 0.3439), (-2.207, -0.7182, 0.3439), (2.941, -0.5737, 0.1839), (-3.028, -0.5737, 0.1839), (3.095, 0.4622, 0.8817), (-3.098, 0.4622, 0.8817), (4.939, 0.3957, 0.8083), (-5.026, 0.3957, 0.8083), (5.656, 0.4163, 0.6822), (-5.742, 0.4163, 0.6822), (8.115, -0.1971, 0.3332), (-8.159, -0.1971, 0.3332), (5.515, -0.2572, 0.3386), (-5.602, -0.2572, 0.3386), (8.132, 0.4709, 0.3444), (-8.176, 0.4709, 0.3444), (5.887, 1.164, 0.437), (-5.973, 1.164, 0.437), (5.028, 1.163, 0.6007), (-5.115, 1.163, 0.6007), (-0.07215, 3.266, -11.85), (8.168, 0.5923, -0.3309), (-8.211, 0.5923, -0.3309), (6.111, 0.9489, -0.4716), (-6.198, 0.9489, -0.4716), (5.179, 0.8315, -0.6101), (-5.265, 0.8315, -0.6101), (3.12, 1.002, -1.509), (-3.207, 1.002, -1.509), (1.943, 1.483, 0.07439), (-2.029, 1.483, 0.07439), (0.6917, 1.557, -4.677), (-0.7784, 1.557, -4.677), (1.721, 1.65, -7.369), (-1.808, 1.65, -7.369), (2.199, 2.29, -11.85), (-2.344, 2.29, -11.85), (-1.834, 1.106, -15.43), (-1.827, 1.123, -15.78), (-1.507, 0.8216, -14.07), (-1.936, 0.8216, -14.07), (-2.142, 0.8216, -14.07), (-2.048, 0.9084, -14.9), (-2.245, 0.7515, -15.43), (-2.339, 0.7372, -15.78), (-1.3, 0.7372, -15.78), (-1.34, 0.7515, -15.43), (-1.65, 0.9155, -14.89), (-1.606, -1.67, -15.63), (-2.103, -1.687, -15.62), (-1.516, -1.732, -15.78), (-2.181, -1.722, -15.78), (-1.815, -0.2055, -14.07), (-2.116, -0.1278, -14.07), (-2.011, -0.4406, -14.9), (-2.063, -0.9061, -15.27), (-2.292, -1.294, -15.78), (-1.361, -1.32, -15.86), (-1.626, -0.9268, -15.27), (-1.702, -0.4287, -14.89), (-1.393, -0.1554, -14.07), (-1.393, 0.2691, -14.07), (-1.399, 0.2794, -14.89), (-1.34, 0.2794, -15.43), (-1.295, 0.2313, -15.78), (-2.356, 0.2313, -15.78), (-2.27, 0.2794, -15.43), (-2.186, 0.2794, -14.9), (-2.142, 0.2691, -14.07), (-0.04338, -2.279, -1.182), (1.213, -1.534, -2.974), (-1.3, -1.534, -2.974), (0.9352, -1.078, -5.001), (-1.022, -1.078, -5.001), (1.554, -1.554, -7.376), (-1.641, -1.554, -7.376), (8.172, -0.2512, -0.3173), (-8.215, -0.2512, -0.3173), (5.84, 0.007569, -0.5869), (-5.927, 0.007571, -0.5869), (5.045, -0.07267, -0.6974), (-5.131, -0.07267, -0.6974), (2.991, -0.3581, -1.585), (-3.077, -0.3581, -1.585), (2.122, -0.6886, -0.9693), (-2.209, -0.6886, -0.9693), (2.266, 0.2526, -2.704), (-2.353, 0.2526, -2.704), (3.74, -1.189, -11.85), (3.859, 0.224, -11.85), (-3.953, 0.224, -11.85), (2.769, 0.2389, -6.833), (-2.856, 0.2389, -6.833), (2.096, 0.2526, -4.677), (-2.183, 0.2526, -4.677), (-3.63, -1.537, -11.85), (-2.357, 0.2961, -11.85), (-1.136, 0.2961, -11.85), (-1.136, -0.3951, -11.85), (-2.313, -0.3503, -11.85), (-1.823, -0.4768, -11.85), (-2.418, 0.8388, -11.85), (-2.021, 0.9998, -11.85), (-1.323, 0.9998, -11.85), (-2.356, 0.2313, -15.95), (-1.295, 0.2313, -15.95), (-1.361, -1.32, -15.95), (-2.292, -1.294, -15.95), (-2.181, -1.722, -15.95), (-1.506, -1.732, -15.95), (-1.3, 0.7372, -15.95), (-2.339, 0.7372, -15.95), (-1.827, 1.094, -15.95), (1.768, 1.094, -15.95), (1.256, 0.7372, -15.95), (2.294, 0.7372, -15.95), (2.089, -1.732, -15.95), (1.414, -1.722, -15.95), (1.303, -1.294, -15.95), (2.234, -1.32, -15.95), (2.3, 0.2313, -15.95), (1.238, 0.2313, -15.95), (2.272, 0.9998, -11.85), (1.574, 0.9998, -11.85), (1.176, 0.8388, -11.85), (1.772, -0.4768, -11.85), (1.282, -0.3503, -11.85), (2.458, -0.3951, -11.85), (2.458, 0.2961, -11.85), (1.238, 0.2961, -11.85), (1.452, 0.2691, -14.07), (1.409, 0.2794, -14.9), (1.325, 0.2794, -15.43), (1.238, 0.2313, -15.78), (2.3, 0.2313, -15.78), (2.255, 0.2794, -15.43), (2.196, 0.2794, -14.89), (2.202, 0.2691, -14.07), (2.202, -0.1554, -14.07), (1.893, -0.4287, -14.89), (1.969, -0.9268, -15.27), (2.234, -1.32, -15.86), (1.303, -1.294, -15.78), (1.532, -0.9061, -15.27), (1.584, -0.4406, -14.9), (1.479, -0.1278, -14.07), (1.78, -0.2055, -14.07), (1.414, -1.722, -15.78), (2.079, -1.732, -15.78), (1.492, -1.687, -15.62), (1.989, -1.67, -15.63), (1.945, 0.9155, -14.89), (2.255, 0.7515, -15.43), (2.294, 0.7372, -15.78), (1.256, 0.7372, -15.78), (1.35, 0.7515, -15.43), (1.547, 0.9084, -14.9), (1.452, 0.8216, -14.07), (1.659, 0.8216, -14.07), (2.087, 0.8216, -14.07), (1.768, 1.123, -15.78), (1.761, 1.106, -15.43), (-1.508, -2.249, -1.193), (1.526, -2.249, -1.193)], [], [(0, 2, 113, 168), (1, 167, 112, 3), (106, 6, 4, 102), (5, 7, 105, 101), (4, 6, 8), (9, 7, 5), (4, 8, 10), (11, 9, 5), (168, 102, 12), (13, 101, 167), (102, 4, 12), (13, 5, 101), (12, 0, 168), (1, 13, 167), (0, 12, 10), (11, 13, 1), (4, 10, 12), (13, 11, 5), (113, 6, 106), (105, 7, 112), (113, 8, 6), (7, 9, 112), (113, 2, 8), (9, 3, 112), (8, 14, 10), (11, 15, 9), (2, 14, 8), (9, 15, 3), (0, 10, 14), (15, 11, 1), (0, 14, 2), (3, 15, 1), (18, 26, 22), (23, 27, 19), (18, 30, 32, 20), (32, 31, 19, 20), (30, 16, 21, 32), (21, 17, 31, 32), (16, 30, 33, 24), (34, 31, 17, 25), (30, 18, 22, 33), (23, 19, 31, 34), (22, 28, 33), (34, 29, 23), (18, 19, 27, 26), (18, 20, 19), (23, 29, 27), (22, 26, 28), (66, 48, 36, 46), (47, 37, 48, 66), (122, 71, 73), (123, 73, 71), (166, 69, 68, 165), (166, 165, 163, 164), (162, 161, 160), (164, 163, 161, 162), (73, 74, 122), (123, 75, 73), (74, 73, 120), (121, 73, 75), (70, 124, 126, 111), (127, 125, 70, 111), (182, 180, 126, 124), (127, 181, 183, 125), (165, 179, 180, 182), (124, 122, 184, 182), (185, 123, 125, 183), (71, 122, 124, 70), (125, 123, 71, 70), (35, 72, 85), (72, 35, 86), (56, 35, 85), (86, 35, 57), (55, 35, 56), (57, 35, 55), (48, 55, 56, 36), (57, 55, 48, 37), (38, 36, 56), (57, 37, 39), (38, 56, 85), (86, 57, 39), (44, 38, 76), (77, 39, 45), (58, 44, 76, 67), (77, 45, 58, 67), (76, 38, 78), (79, 39, 77), (78, 38, 85), (86, 39, 79), (38, 44, 51), (52, 45, 39), (40, 38, 51), (52, 39, 41), (36, 38, 46), (47, 39, 37), (46, 38, 49), (50, 39, 47), (49, 38, 53), (54, 39, 50), (38, 42, 53), (54, 43, 39), (38, 40, 42), (43, 41, 39), (49, 65, 66, 46), (66, 65, 50, 47), (53, 62, 65, 49), (65, 62, 54, 50), (42, 61, 62, 53), (62, 61, 43, 54), (40, 60, 61, 42), (61, 60, 41, 43), (51, 59, 60, 40), (60, 59, 52, 41), (44, 58, 59, 51), (59, 58, 45, 52), (73, 67, 76), (77, 67, 73), (118, 74, 120, 63), (121, 75, 119, 64), (109, 116, 118, 63), (119, 117, 110, 64), (95, 97, 109, 63), (110, 98, 96, 64), (95, 63, 120, 89), (121, 64, 96, 90), (83, 93, 173, 171), (174, 94, 84, 172), (116, 171, 173, 118), (174, 172, 117, 119), (95, 81, 97), (98, 82, 96), (93, 83, 97, 81), (98, 84, 94, 82), (114, 169, 171, 116), (172, 170, 115, 117), (112, 167, 169, 114), (170, 168, 113, 115), (118, 173, 177, 74), (178, 174, 119, 75), (173, 175, 177), (178, 176, 174), (107, 114, 116, 109), (117, 115, 108, 110), (103, 83, 171, 169), (172, 84, 104, 170), (97, 83, 103, 99), (104, 84, 98, 100), (99, 107, 109, 97), (110, 108, 100, 98), (72, 80, 85), (86, 80, 72), (78, 85, 87), (88, 86, 79), (76, 89, 120, 73), (121, 90, 77, 73), (74, 177, 184, 122), (185, 178, 75, 123), (78, 87, 89, 76), (90, 88, 79, 77), (91, 80, 160), (160, 80, 92), (80, 91, 87, 85), (88, 92, 80, 86), (87, 91, 93, 81), (94, 92, 88, 82), (87, 81, 95, 89), (96, 82, 88, 90), (93, 91, 175, 173), (176, 92, 94, 174), (99, 105, 107), (108, 106, 100), (103, 101, 105, 99), (106, 102, 104, 100), (101, 103, 169, 167), (170, 104, 102, 168), (105, 112, 114, 107), (115, 113, 106, 108), (165, 182, 184, 163), (185, 183, 166, 164), (161, 163, 184, 177), (185, 164, 162, 178), (133, 132, 131), (138, 133, 131, 130), (138, 128, 133), (134, 133, 128), (138, 137, 128), (134, 128, 129, 135), (137, 136, 129, 128), (153, 138, 130, 152), (159, 132, 133, 158), (158, 133, 134, 157), (157, 134, 135, 156), (155, 136, 137, 154), (154, 137, 138, 153), (146, 140, 139, 149), (150, 145, 146, 149), (150, 143, 145), (145, 143, 144), (151, 143, 150), (149, 139, 141, 148), (147, 142, 140, 146), (158, 145, 144, 159), (157, 146, 145, 158), (156, 147, 146, 157), (154, 149, 148, 155), (153, 150, 149, 154), (152, 151, 150, 153), (69, 166, 186), (68, 179, 165), (166, 183, 181, 186), (151, 152, 188, 189), (159, 144, 190, 187), (144, 143, 191, 190), (143, 151, 189, 191), (132, 159, 187, 192), (131, 132, 192, 193), (152, 130, 194, 188), (130, 131, 193, 194), (139, 140, 142, 141), (155, 148, 197, 196), (147, 156, 195, 198), (142, 147, 198, 199), (148, 141, 200, 197), (141, 142, 199, 200), (136, 155, 196, 201), (156, 135, 202, 195), (129, 136, 201, 203), (135, 129, 203, 202), (201, 202, 203), (195, 202, 201, 196), (197, 200, 199, 198), (196, 197, 198, 195), (211, 210, 209, 212), (210, 207, 208, 209), (212, 205, 206, 211), (206, 205, 204), (245, 251, 204, 205), (251, 244, 206, 204), (224, 245, 205, 212), (244, 225, 211, 206), (239, 238, 208, 207), (232, 239, 207, 210), (238, 233, 209, 208), (233, 224, 212, 209), (225, 232, 210, 211), (241, 240, 238, 239), (250, 249, 214, 213), (228, 250, 213, 219), (249, 248, 215, 214), (248, 221, 220, 215), (237, 229, 218, 216), (236, 237, 216, 217), (221, 236, 217, 220), (229, 228, 219, 218), (228, 229, 230, 227), (227, 230, 231, 226), (226, 231, 232, 225), (224, 233, 234, 223), (223, 234, 235, 222), (222, 235, 236, 221), (233, 238, 240, 234), (231, 241, 239, 232), (229, 237, 230), (235, 237, 236), (230, 237, 235), (230, 235, 234, 231), (234, 240, 241, 231), (226, 243, 242, 227), (225, 244, 243, 226), (223, 246, 245, 224), (222, 247, 246, 223), (221, 248, 247, 222), (227, 242, 250, 228), (243, 244, 251, 252), (246, 252, 251, 245), (242, 243, 252), (246, 247, 252), (242, 252, 247), (242, 247, 249, 250), (247, 248, 249), (69, 191, 189), (68, 217, 216), (68, 69, 189, 217), (188, 220, 217, 189), (188, 194, 215, 220), (111, 194, 193, 127), (111, 126, 214, 215), (111, 215, 194), (127, 193, 192), (126, 213, 214), (126, 180, 213), (179, 219, 213, 180), (127, 192, 181), (181, 192, 187, 186), (186, 187, 190), (179, 218, 219), (68, 216, 218, 179), (69, 186, 190, 191), (92, 253, 160), (91, 160, 254), (92, 176, 253), (176, 178, 253), (162, 253, 178), (160, 253, 162), (160, 161, 254), (161, 177, 254), (175, 254, 177), (91, 254, 175)])
me_cube.polygons.foreach_set('use_smooth', [0, 0, 0, 0, 0, 0, 0, 0, 0, 0, 0, 0, 0, 0, 0, 0, 0, 0, 0, 0, 0, 0, 0, 0, 0, 0, 0, 0, 0, 0, 0, 0, 0, 0, 0, 0, 0, 0, 0, 0, 0, 0, 0, 0, 0, 0, 0, 0, 1, 1, 1, 1, 1, 1, 1, 1, 1, 1, 1, 1, 1, 1, 1, 1, 1, 1, 1, 1, 1, 1, 1, 1, 1, 1, 1, 1, 1, 1, 1, 1, 1, 1, 1, 1, 1, 1, 1, 1, 1, 1, 1, 1, 1, 1, 1, 1, 1, 1, 1, 1, 1, 1, 1, 1, 1, 1, 1, 1, 1, 1, 1, 1, 1, 1, 1, 1, 1, 1, 1, 1, 1, 1, 1, 1, 1, 1, 1, 1, 1, 1, 1, 1, 1, 1, 1, 1, 1, 1, 1, 1, 1, 1, 1, 1, 1, 1, 1, 1, 1, 1, 1, 1, 1, 1, 1, 1, 1, 1, 1, 1, 1, 1, 1, 1, 1, 1, 1, 1, 1, 1, 1, 1, 1, 1, 1, 1, 1, 1, 1, 1, 1, 0, 0, 0, 0, 0, 0, 0, 0, 0, 0, 0, 0, 0, 0, 0, 0, 0, 0, 0, 0, 0, 0, 0, 0, 0, 0, 1, 1, 1, 0, 0, 0, 0, 0, 0, 0, 0, 0, 0, 0, 0, 0, 0, 0, 0, 0, 0, 0, 0, 0, 0, 0, 0, 0, 0, 0, 0, 0, 0, 0, 0, 0, 0, 0, 0, 0, 0, 0, 0, 0, 0, 0, 0, 0, 0, 0, 0, 0, 0, 0, 0, 0, 0, 0, 0, 0, 0, 0, 0, 0, 0, 0, 0, 0, 0, 0, 0, 0, 0, 0, 0, 0, 0, 0, 0, 0, 0, 0, 0, 0, 0, 0, 0, 0, 0, 0, 0, 1, 1, 1, 1, 1, 1, 1, 1, 1, 1])
_uv = me_cube.uv_layers.new(name='UVMap')
_uv.uv.foreach_set('vector', [0.6018, 0.7696, 0.6099, 0.7633, 0.6454, 0.7651, 0.6336, 0.7948, 0.691, 0.657, 0.658, 0.6834, 0.6456, 0.6535, 0.6826, 0.6509, 0.6418, 0.742, 0.6256, 0.7494, 0.6064, 0.7439, 0.6282, 0.7223, 0.6856, 0.6312, 0.6665, 0.6373, 0.6487, 0.6298, 0.6618, 0.6093, 0.6064, 0.7439, 0.6256, 0.7494, 0.6091, 0.7567, 0.6832, 0.6442, 0.6665, 0.6373, 0.6856, 0.6312, 0.6064, 0.7439, 0.6091, 0.7567, 0.5924, 0.7636, 0.7004, 0.6508, 0.6832, 0.6442, 0.6856, 0.6312, 0.6336, 0.7948, 0.6295, 0.8177, 0.6114, 0.7999, 0.6815, 0.6876, 0.6627, 0.7063, 0.658, 0.6834, 0.6282, 0.7223, 0.6064, 0.7439, 0.6029, 0.7223, 0.6883, 0.6093, 0.6856, 0.6312, 0.6618, 0.6093, 0.6114, 0.7999, 0.6018, 0.7696, 0.6336, 0.7948, 0.691, 0.657, 0.6815, 0.6876, 0.658, 0.6834, 0.6018, 0.7696, 0.6114, 0.7999, 0.5924, 0.7636, 0.7004, 0.6508, 0.6815, 0.6876, 0.691, 0.657, 0.6064, 0.7439, 0.5924, 0.7636, 0.6029, 0.7223, 0.6883, 0.6093, 0.7004, 0.6508, 0.6856, 0.6312, 0.6454, 0.7651, 0.6256, 0.7494, 0.6418, 0.742, 0.6487, 0.6298, 0.6665, 0.6373, 0.6456, 0.6535, 0.6454, 0.7651, 0.6091, 0.7567, 0.6256, 0.7494, 0.6665, 0.6373, 0.6832, 0.6442, 0.6456, 0.6535, 0.6454, 0.7651, 0.6099, 0.7633, 0.6091, 0.7567, 0.6832, 0.6442, 0.6826, 0.6509, 0.6456, 0.6535, 0.6091, 0.7567, 0.6052, 0.7621, 0.5924, 0.7636, 0.7004, 0.6508, 0.6874, 0.6495, 0.6832, 0.6442, 0.6099, 0.7633, 0.6052, 0.7621, 0.6091, 0.7567, 0.6832, 0.6442, 0.6874, 0.6495, 0.6826, 0.6509, 0.6018, 0.7696, 0.5924, 0.7636, 0.6052, 0.7621, 0.6874, 0.6495, 0.7004, 0.6508, 0.691, 0.657, 0.6018, 0.7696, 0.6052, 0.7621, 0.6099, 0.7633, 0.6826, 0.6509, 0.6874, 0.6495, 0.691, 0.657, 0.8443, 0.8552, 0.8597, 0.8853, 0.8506, 0.8956, 0.8966, 0.821, 0.891, 0.8428, 0.8548, 0.8365, 0.8443, 0.8552, 0.8117, 0.849, 0.8211, 0.828, 0.844, 0.8424, 0.8211, 0.828, 0.836, 0.8107, 0.8548, 0.8365, 0.844, 0.8424, 0.8117, 0.849, 0.7648, 0.8365, 0.7793, 0.8013, 0.8211, 0.828, 0.7793, 0.8013, 0.8048, 0.7727, 0.836, 0.8107, 0.8211, 0.828, 0.7648, 0.8365, 0.8117, 0.849, 0.8146, 0.927, 0.7648, 0.9516, 0.9149, 0.7796, 0.836, 0.8107, 0.8048, 0.7727, 0.916, 0.7202, 0.8117, 0.849, 0.8443, 0.8552, 0.8506, 0.8956, 0.8146, 0.927, 0.8966, 0.821, 0.8548, 0.8365, 0.836, 0.8107, 0.9149, 0.7796, 0.8506, 0.8956, 0.8693, 0.9381, 0.8146, 0.927, 0.9149, 0.7796, 0.9505, 0.8301, 0.8966, 0.821, 0.8443, 0.8552, 0.8548, 0.8365, 0.891, 0.8428, 0.8597, 0.8853, 0.8443, 0.8552, 0.844, 0.8424, 0.8548, 0.8365, 0.8966, 0.821, 0.9505, 0.8301, 0.891, 0.8428, 0.8506, 0.8956, 0.8597, 0.8853, 0.8693, 0.9381, 0.5506, 0.9125, 0.5605, 0.8948, 0.5762, 0.9176, 0.5707, 0.926, 0.3881, 0.9237, 0.3827, 0.9154, 0.3983, 0.8926, 0.4083, 0.9102, 0.5727, 0.4414, 0.5968, 0.4538, 0.5262, 0.6005, 0.2126, 0.4415, 0.2601, 0.6027, 0.1883, 0.4541, 0.3351, 0.3027, 0.3469, 0.015, 0.4364, 0.015, 0.4493, 0.3037, 0.3351, 0.3027, 0.4493, 0.3037, 0.4307, 0.3938, 0.3543, 0.3896, 0.3606, 0.4612, 0.4267, 0.4613, 0.3936, 0.5009, 0.3543, 0.3896, 0.4307, 0.3938, 0.4267, 0.4613, 0.3606, 0.4612, 0.5262, 0.6005, 0.5114, 0.5017, 0.5727, 0.4414, 0.2126, 0.4415, 0.2752, 0.502, 0.2601, 0.6027, 0.5114, 0.5017, 0.5262, 0.6005, 0.478, 0.5509, 0.3092, 0.5513, 0.2601, 0.6027, 0.2752, 0.502, 0.646, 0.3701, 0.5877, 0.3351, 0.6908, 0.07096, 0.7752, 0.1068, 0.09432, 0.07011, 0.1967, 0.3347, 0.1383, 0.3701, 0.01, 0.1062, 0.5229, 0.3298, 0.5981, 0.03773, 0.6908, 0.07096, 0.5877, 0.3351, 0.09432, 0.07011, 0.1859, 0.03738, 0.2616, 0.3289, 0.1967, 0.3347, 0.4493, 0.3037, 0.5473, 0.02338, 0.5981, 0.03773, 0.5229, 0.3298, 0.5877, 0.3351, 0.5727, 0.4414, 0.5013, 0.4122, 0.5229, 0.3298, 0.2842, 0.4109, 0.2126, 0.4415, 0.1967, 0.3347, 0.2616, 0.3289, 0.5968, 0.4538, 0.5727, 0.4414, 0.5877, 0.3351, 0.646, 0.3701, 0.1967, 0.3347, 0.2126, 0.4415, 0.1883, 0.4541, 0.1383, 0.3701, 0.5923, 0.8741, 0.5968, 0.8664, 0.6081, 0.8872, 0.3621, 0.8642, 0.3666, 0.8718, 0.3507, 0.885, 0.5991, 0.8944, 0.5923, 0.8741, 0.6081, 0.8872, 0.3507, 0.885, 0.3666, 0.8718, 0.3598, 0.8922, 0.5795, 0.8793, 0.5923, 0.8741, 0.5991, 0.8944, 0.3598, 0.8922, 0.3666, 0.8718, 0.3793, 0.877, 0.5605, 0.8948, 0.5795, 0.8793, 0.5991, 0.8944, 0.5762, 0.9176, 0.3598, 0.8922, 0.3793, 0.877, 0.3983, 0.8926, 0.3827, 0.9154, 0.5986, 0.9353, 0.5762, 0.9176, 0.5991, 0.8944, 0.3598, 0.8922, 0.3827, 0.9154, 0.3603, 0.933, 0.5986, 0.9353, 0.5991, 0.8944, 0.6081, 0.8872, 0.3507, 0.885, 0.3598, 0.8922, 0.3603, 0.933, 0.6227, 0.9604, 0.5986, 0.9353, 0.6546, 0.9319, 0.3043, 0.9296, 0.3603, 0.933, 0.3362, 0.9582, 0.6287, 0.9759, 0.6227, 0.9604, 0.6546, 0.9319, 0.6546, 0.9584, 0.3043, 0.9296, 0.3362, 0.9582, 0.3301, 0.9736, 0.3043, 0.9561, 0.6351, 0.8939, 0.5986, 0.9353, 0.6213, 0.8924, 0.3376, 0.8901, 0.3603, 0.933, 0.3237, 0.8917, 0.6213, 0.8924, 0.5986, 0.9353, 0.6081, 0.8872, 0.3507, 0.885, 0.3603, 0.933, 0.3376, 0.8901, 0.5986, 0.9353, 0.6227, 0.9604, 0.6009, 0.9673, 0.3579, 0.965, 0.3362, 0.9582, 0.3603, 0.933, 0.5935, 0.9653, 0.5986, 0.9353, 0.6009, 0.9673, 0.3579, 0.965, 0.3603, 0.933, 0.3654, 0.963, 0.5762, 0.9176, 0.5986, 0.9353, 0.5707, 0.926, 0.3881, 0.9237, 0.3603, 0.933, 0.3827, 0.9154, 0.5707, 0.926, 0.5986, 0.9353, 0.5672, 0.9319, 0.3917, 0.9296, 0.3603, 0.933, 0.3881, 0.9237, 0.5672, 0.9319, 0.5986, 0.9353, 0.571, 0.9412, 0.3878, 0.9389, 0.3603, 0.933, 0.3917, 0.9296, 0.5986, 0.9353, 0.5783, 0.9489, 0.571, 0.9412, 0.3878, 0.9389, 0.3805, 0.9466, 0.3603, 0.933, 0.5986, 0.9353, 0.5935, 0.9653, 0.5783, 0.9489, 0.3805, 0.9466, 0.3654, 0.963, 0.3603, 0.933, 0.5672, 0.9319, 0.546, 0.9341, 0.5506, 0.9125, 0.5707, 0.926, 0.4083, 0.9102, 0.4129, 0.9318, 0.3917, 0.9296, 0.3881, 0.9237, 0.571, 0.9412, 0.5509, 0.9488, 0.546, 0.9341, 0.5672, 0.9319, 0.4129, 0.9318, 0.408, 0.9466, 0.3878, 0.9389, 0.3917, 0.9296, 0.5783, 0.9489, 0.5632, 0.9649, 0.5509, 0.9488, 0.571, 0.9412, 0.408, 0.9466, 0.3956, 0.9627, 0.3805, 0.9466, 0.3878, 0.9389, 0.5935, 0.9653, 0.5886, 0.9776, 0.5632, 0.9649, 0.5783, 0.9489, 0.3956, 0.9627, 0.3703, 0.9753, 0.3654, 0.963, 0.3805, 0.9466, 0.6009, 0.9673, 0.5977, 0.9801, 0.5886, 0.9776, 0.5935, 0.9653, 0.3703, 0.9753, 0.3611, 0.9779, 0.3579, 0.965, 0.3654, 0.963, 0.6227, 0.9604, 0.6287, 0.9759, 0.5977, 0.9801, 0.6009, 0.9673, 0.3611, 0.9779, 0.3301, 0.9736, 0.3362, 0.9582, 0.3579, 0.965, 0.5262, 0.6005, 0.4598, 0.6384, 0.4453, 0.6051, 0.3422, 0.6056, 0.3278, 0.6392, 0.2601, 0.6027, 0.1216, 0.781, 0.09514, 0.7337, 0.1688, 0.7338, 0.1903, 0.766, 0.106, 0.503, 0.1796, 0.5029, 0.1532, 0.5502, 0.08472, 0.5342, 0.2113, 0.8184, 0.1759, 0.8439, 0.1216, 0.781, 0.1903, 0.766, 0.1532, 0.5502, 0.09902, 0.6131, 0.06354, 0.5877, 0.08472, 0.5342, 0.2155, 0.7563, 0.2332, 0.8079, 0.2113, 0.8184, 0.1903, 0.766, 0.06354, 0.5877, 0.04161, 0.5773, 0.06, 0.5233, 0.08472, 0.5342, 0.2155, 0.7563, 0.1903, 0.766, 0.1688, 0.7338, 0.205, 0.7282, 0.106, 0.503, 0.08472, 0.5342, 0.06, 0.5233, 0.06971, 0.4975, 0.13, 0.8915, 0.06891, 0.8687, 0.08548, 0.8132, 0.149, 0.8641, 0.1893, 0.5824, 0.2059, 0.6379, 0.1448, 0.6606, 0.1258, 0.6332, 0.1759, 0.8439, 0.149, 0.8641, 0.08548, 0.8132, 0.1216, 0.781, 0.1893, 0.5824, 0.1258, 0.6332, 0.09902, 0.6131, 0.1532, 0.5502, 0.06323, 0.9121, 0.06353, 0.8958, 0.1184, 0.9221, 0.1565, 0.6913, 0.2113, 0.665, 0.214, 0.6808, 0.06891, 0.8687, 0.13, 0.8915, 0.1184, 0.9221, 0.06353, 0.8958, 0.1565, 0.6913, 0.1448, 0.6606, 0.2059, 0.6379, 0.2113, 0.665, 0.2008, 0.8658, 0.1719, 0.8824, 0.149, 0.8641, 0.1759, 0.8439, 0.1258, 0.6332, 0.103, 0.6516, 0.0741, 0.635, 0.09902, 0.6131, 0.2444, 0.9142, 0.2285, 0.9351, 0.1719, 0.8824, 0.2008, 0.8658, 0.103, 0.6516, 0.04749, 0.7033, 0.03158, 0.6825, 0.0741, 0.635, 0.1216, 0.781, 0.08548, 0.8132, 0.06856, 0.7702, 0.09514, 0.7337, 0.2062, 0.5394, 0.1893, 0.5824, 0.1532, 0.5502, 0.1796, 0.5029, 0.08548, 0.8132, 0.05358, 0.8281, 0.06856, 0.7702, 0.2062, 0.5394, 0.2212, 0.5973, 0.1893, 0.5824, 0.2196, 0.8433, 0.2008, 0.8658, 0.1759, 0.8439, 0.2113, 0.8184, 0.09902, 0.6131, 0.0741, 0.635, 0.05539, 0.6125, 0.06354, 0.5877, 0.1452, 0.9049, 0.13, 0.8915, 0.149, 0.8641, 0.1719, 0.8824, 0.1258, 0.6332, 0.1448, 0.6606, 0.1297, 0.674, 0.103, 0.6516, 0.1184, 0.9221, 0.13, 0.8915, 0.1452, 0.9049, 0.1389, 0.9291, 0.1297, 0.674, 0.1448, 0.6606, 0.1565, 0.6913, 0.1359, 0.6983, 0.2391, 0.8288, 0.2196, 0.8433, 0.2113, 0.8184, 0.2332, 0.8079, 0.06354, 0.5877, 0.05539, 0.6125, 0.0358, 0.5982, 0.04161, 0.5773, 0.3938, 0.5721, 0.3936, 0.5342, 0.4172, 0.5856, 0.3704, 0.5859, 0.3936, 0.5342, 0.3938, 0.5721, 0.4341, 0.5907, 0.4172, 0.5856, 0.4433, 0.5514, 0.344, 0.5517, 0.3704, 0.5859, 0.3534, 0.5911, 0.4453, 0.6051, 0.4527, 0.5553, 0.478, 0.5509, 0.5262, 0.6005, 0.3092, 0.5513, 0.3346, 0.5556, 0.3422, 0.6056, 0.2601, 0.6027, 0.5114, 0.5017, 0.4787, 0.4782, 0.5013, 0.4122, 0.5727, 0.4414, 0.2842, 0.4109, 0.308, 0.478, 0.2752, 0.502, 0.2126, 0.4415, 0.4341, 0.5907, 0.4433, 0.5514, 0.4527, 0.5553, 0.4453, 0.6051, 0.3346, 0.5556, 0.344, 0.5517, 0.3534, 0.5911, 0.3422, 0.6056, 0.4359, 0.535, 0.3936, 0.5342, 0.3936, 0.5009, 0.3936, 0.5009, 0.3936, 0.5342, 0.3513, 0.5353, 0.3936, 0.5342, 0.4359, 0.535, 0.4433, 0.5514, 0.4172, 0.5856, 0.344, 0.5517, 0.3513, 0.5353, 0.3936, 0.5342, 0.3704, 0.5859, 0.0324, 0.8908, 0.04277, 0.8653, 0.06891, 0.8687, 0.06353, 0.8958, 0.2059, 0.6379, 0.232, 0.6344, 0.2424, 0.6599, 0.2113, 0.665, 0.0324, 0.8908, 0.06353, 0.8958, 0.06323, 0.9121, 0.0324, 0.9074, 0.214, 0.6808, 0.2113, 0.665, 0.2424, 0.6599, 0.2424, 0.6766, 0.06891, 0.8687, 0.04277, 0.8653, 0.05358, 0.8281, 0.08548, 0.8132, 0.2212, 0.5973, 0.232, 0.6344, 0.2059, 0.6379, 0.1893, 0.5824, 0.2391, 0.8288, 0.2608, 0.9007, 0.2196, 0.8433, 0.05539, 0.6125, 0.01517, 0.669, 0.0358, 0.5982, 0.1452, 0.9049, 0.2154, 0.9502, 0.2057, 0.9685, 0.1389, 0.9291, 0.07021, 0.7367, 0.06057, 0.7184, 0.1297, 0.674, 0.1359, 0.6983, 0.2154, 0.9502, 0.1452, 0.9049, 0.1719, 0.8824, 0.2285, 0.9351, 0.103, 0.6516, 0.1297, 0.674, 0.06057, 0.7184, 0.04749, 0.7033, 0.2608, 0.9007, 0.2444, 0.9142, 0.2008, 0.8658, 0.2196, 0.8433, 0.0741, 0.635, 0.03158, 0.6825, 0.01517, 0.669, 0.05539, 0.6125, 0.4493, 0.3037, 0.5229, 0.3298, 0.5013, 0.4122, 0.4307, 0.3938, 0.2842, 0.4109, 0.2616, 0.3289, 0.3351, 0.3027, 0.3543, 0.3896, 0.4267, 0.4613, 0.4307, 0.3938, 0.5013, 0.4122, 0.4787, 0.4782, 0.2842, 0.4109, 0.3543, 0.3896, 0.3606, 0.4612, 0.308, 0.478, 0.8193, 0.5315, 0.8207, 0.5676, 0.811, 0.566, 0.8027, 0.5306, 0.8193, 0.5315, 0.811, 0.566, 0.7946, 0.5645, 0.8027, 0.5306, 0.8128, 0.5114, 0.8193, 0.5315, 0.8317, 0.5102, 0.8193, 0.5315, 0.8128, 0.5114, 0.8027, 0.5306, 0.7909, 0.5075, 0.8128, 0.5114, 0.8317, 0.5102, 0.8128, 0.5114, 0.8132, 0.5012, 0.8335, 0.4967, 0.7909, 0.5075, 0.792, 0.4933, 0.8132, 0.5012, 0.8128, 0.5114, 0.7621, 0.4697, 0.7593, 0.4922, 0.7338, 0.486, 0.735, 0.4674, 0.895, 0.475, 0.8946, 0.4932, 0.8671, 0.4963, 0.8672, 0.4746, 0.8672, 0.4746, 0.8671, 0.4963, 0.8486, 0.4899, 0.8491, 0.474, 0.8491, 0.474, 0.8486, 0.4899, 0.8364, 0.489, 0.8381, 0.4729, 0.7916, 0.4706, 0.7905, 0.487, 0.779, 0.4867, 0.7803, 0.4712, 0.7803, 0.4712, 0.779, 0.4867, 0.7593, 0.4922, 0.7621, 0.4697, 0.924, 0.267, 0.9236, 0.24, 0.9392, 0.2408, 0.9377, 0.2668, 0.9348, 0.2864, 0.9251, 0.2857, 0.924, 0.267, 0.9377, 0.2668, 0.9348, 0.2864, 0.9301, 0.3139, 0.9251, 0.2857, 0.9251, 0.2857, 0.9301, 0.3139, 0.9201, 0.3138, 0.9438, 0.3144, 0.9301, 0.3139, 0.9348, 0.2864, 0.7779, 0.4313, 0.7985, 0.41, 0.805, 0.4116, 0.8005, 0.427, 0.8369, 0.4266, 0.8346, 0.4116, 0.8411, 0.411, 0.8558, 0.4359, 0.8672, 0.4746, 0.8685, 0.4512, 0.8954, 0.4619, 0.895, 0.475, 0.8491, 0.474, 0.8558, 0.4359, 0.8685, 0.4512, 0.8672, 0.4746, 0.8381, 0.4729, 0.8369, 0.4266, 0.8558, 0.4359, 0.8491, 0.474, 0.7803, 0.4712, 0.7779, 0.4313, 0.8005, 0.427, 0.7916, 0.4706, 0.7621, 0.4697, 0.7636, 0.4446, 0.7779, 0.4313, 0.7803, 0.4712, 0.735, 0.4674, 0.7359, 0.4539, 0.7636, 0.4446, 0.7621, 0.4697, 0.3469, 0.015, 0.3351, 0.3027, 0.2506, 0.02084, 0.4364, 0.015, 0.5473, 0.02338, 0.4493, 0.3037, 0.3351, 0.3027, 0.2616, 0.3289, 0.1859, 0.03738, 0.2506, 0.02084, 0.7359, 0.4539, 0.735, 0.4674, 0.6647, 0.4621, 0.6667, 0.4401, 0.895, 0.475, 0.8954, 0.4619, 0.9682, 0.4555, 0.9675, 0.4763, 0.9201, 0.3138, 0.9301, 0.3139, 0.9289, 0.3862, 0.9126, 0.3855, 0.9301, 0.3139, 0.9438, 0.3144, 0.9511, 0.3862, 0.9289, 0.3862, 0.8946, 0.4932, 0.895, 0.475, 0.9675, 0.4763, 0.9675, 0.4946, 0.811, 0.566, 0.8207, 0.5676, 0.8225, 0.646, 0.8074, 0.6447, 0.735, 0.4674, 0.7338, 0.486, 0.6627, 0.4847, 0.6647, 0.4621, 0.7946, 0.5645, 0.811, 0.566, 0.8074, 0.6447, 0.7826, 0.643, 0.8069, 0.4058, 0.8231, 0.4018, 0.8267, 0.4068, 0.8053, 0.4116, 0.7916, 0.4706, 0.8005, 0.427, 0.8041, 0.428, 0.7971, 0.4709, 0.8369, 0.4266, 0.8381, 0.4729, 0.832, 0.473, 0.8309, 0.4272, 0.8346, 0.4116, 0.8369, 0.4266, 0.8309, 0.4272, 0.8284, 0.4124, 0.8005, 0.427, 0.805, 0.4116, 0.8091, 0.4165, 0.8041, 0.428, 0.8053, 0.4116, 0.8267, 0.4068, 0.8284, 0.4124, 0.8091, 0.4165, 0.7905, 0.487, 0.7916, 0.4706, 0.7971, 0.4709, 0.7949, 0.4868, 0.8381, 0.4729, 0.8364, 0.489, 0.8314, 0.4897, 0.832, 0.473, 0.8132, 0.5012, 0.792, 0.4933, 0.7949, 0.4868, 0.8134, 0.4966, 0.8335, 0.4967, 0.8132, 0.5012, 0.8134, 0.4966, 0.8314, 0.4897, 0.7949, 0.4868, 0.8314, 0.4897, 0.8134, 0.4966, 0.832, 0.473, 0.8314, 0.4897, 0.7949, 0.4868, 0.7971, 0.4709, 0.8041, 0.428, 0.8091, 0.4165, 0.8284, 0.4124, 0.8309, 0.4272, 0.7971, 0.4709, 0.8041, 0.428, 0.8309, 0.4272, 0.832, 0.473, 0.7973, 0.471, 0.8041, 0.428, 0.8311, 0.4274, 0.8321, 0.4729, 0.8041, 0.428, 0.8089, 0.4165, 0.8281, 0.4124, 0.8311, 0.4274, 0.8321, 0.4729, 0.8314, 0.4898, 0.795, 0.4867, 0.7973, 0.471, 0.795, 0.4867, 0.8314, 0.4898, 0.8134, 0.4966, 0.8335, 0.4966, 0.8131, 0.5014, 0.8134, 0.4966, 0.8314, 0.4898, 0.8131, 0.5014, 0.792, 0.4931, 0.795, 0.4867, 0.8134, 0.4966, 0.8381, 0.4731, 0.8363, 0.4889, 0.8314, 0.4898, 0.8321, 0.4729, 0.7904, 0.4872, 0.7915, 0.4705, 0.7973, 0.471, 0.795, 0.4867, 0.8052, 0.4116, 0.8268, 0.4068, 0.8281, 0.4124, 0.8089, 0.4165, 0.8004, 0.427, 0.8052, 0.4116, 0.8089, 0.4165, 0.8041, 0.428, 0.8345, 0.4114, 0.837, 0.4267, 0.8311, 0.4274, 0.8281, 0.4124, 0.837, 0.4267, 0.8381, 0.4731, 0.8321, 0.4729, 0.8311, 0.4274, 0.7915, 0.4705, 0.8004, 0.427, 0.8041, 0.428, 0.7973, 0.471, 0.807, 0.4059, 0.8232, 0.4021, 0.8268, 0.4068, 0.8052, 0.4116, 0.7946, 0.5643, 0.811, 0.5663, 0.8073, 0.6444, 0.7827, 0.6431, 0.7349, 0.4676, 0.7335, 0.4854, 0.663, 0.485, 0.6644, 0.4621, 0.811, 0.5663, 0.8207, 0.5674, 0.8223, 0.6458, 0.8073, 0.6444, 0.8945, 0.493, 0.8951, 0.4752, 0.9677, 0.4768, 0.9678, 0.4946, 0.8915, 0.3135, 0.9052, 0.314, 0.9126, 0.3862, 0.8902, 0.3862, 0.8814, 0.3134, 0.8915, 0.3135, 0.8902, 0.3862, 0.8738, 0.3855, 0.8951, 0.4752, 0.8952, 0.4623, 0.9678, 0.4557, 0.9677, 0.4768, 0.7359, 0.4542, 0.7349, 0.4676, 0.6644, 0.4621, 0.6664, 0.4403, 0.7349, 0.4676, 0.7359, 0.4542, 0.7636, 0.4448, 0.762, 0.4699, 0.762, 0.4699, 0.7636, 0.4448, 0.778, 0.4312, 0.7801, 0.4712, 0.7801, 0.4712, 0.778, 0.4312, 0.8004, 0.427, 0.7915, 0.4705, 0.8381, 0.4731, 0.837, 0.4267, 0.856, 0.4362, 0.8494, 0.474, 0.8494, 0.474, 0.856, 0.4362, 0.8684, 0.451, 0.8676, 0.4746, 0.8676, 0.4746, 0.8684, 0.451, 0.8952, 0.4623, 0.8951, 0.4752, 0.837, 0.4267, 0.8345, 0.4114, 0.841, 0.4111, 0.856, 0.4362, 0.778, 0.4312, 0.7984, 0.41, 0.8052, 0.4116, 0.8004, 0.427, 0.9052, 0.314, 0.8915, 0.3135, 0.8961, 0.2858, 0.8864, 0.2852, 0.8915, 0.3135, 0.8814, 0.3134, 0.8961, 0.2858, 0.8915, 0.3135, 0.8864, 0.2852, 0.8961, 0.2858, 0.8864, 0.2852, 0.8853, 0.2663, 0.8991, 0.2662, 0.8853, 0.2663, 0.8849, 0.2392, 0.9006, 0.24, 0.8991, 0.2662, 0.7801, 0.4712, 0.779, 0.4867, 0.7593, 0.4923, 0.762, 0.4699, 0.7915, 0.4705, 0.7904, 0.4872, 0.779, 0.4867, 0.7801, 0.4712, 0.8494, 0.474, 0.8484, 0.49, 0.8363, 0.4889, 0.8381, 0.4731, 0.8676, 0.4746, 0.8673, 0.4964, 0.8484, 0.49, 0.8494, 0.474, 0.8951, 0.4752, 0.8945, 0.493, 0.8673, 0.4964, 0.8676, 0.4746, 0.762, 0.4699, 0.7593, 0.4923, 0.7335, 0.4854, 0.7349, 0.4676, 0.7909, 0.5078, 0.792, 0.4931, 0.8131, 0.5014, 0.8126, 0.5113, 0.8319, 0.51, 0.8126, 0.5113, 0.8131, 0.5014, 0.8335, 0.4966, 0.8027, 0.5306, 0.7909, 0.5078, 0.8126, 0.5113, 0.8319, 0.51, 0.8193, 0.5314, 0.8126, 0.5113, 0.8027, 0.5306, 0.8126, 0.5113, 0.8193, 0.5314, 0.8027, 0.5306, 0.8193, 0.5314, 0.811, 0.5663, 0.7946, 0.5643, 0.8193, 0.5314, 0.8207, 0.5674, 0.811, 0.5663, 0.3497, 0.8386, 0.3292, 0.7617, 0.3545, 0.7587, 0.4375, 0.8386, 0.4433, 0.7571, 0.4613, 0.7617, 0.4375, 0.8386, 0.3497, 0.8386, 0.3545, 0.7587, 0.4433, 0.7571, 0.3545, 0.7333, 0.4417, 0.7333, 0.4433, 0.7571, 0.3545, 0.7587, 0.3545, 0.7333, 0.3476, 0.7075, 0.4394, 0.7134, 0.4417, 0.7333, 0.3936, 0.6242, 0.3476, 0.7075, 0.322, 0.7075, 0.3101, 0.6601, 0.3936, 0.6242, 0.477, 0.6601, 0.4541, 0.7075, 0.4394, 0.7134, 0.3936, 0.6242, 0.4394, 0.7134, 0.3476, 0.7075, 0.3101, 0.6601, 0.322, 0.7075, 0.3074, 0.7134, 0.477, 0.6601, 0.4797, 0.7075, 0.4541, 0.7075, 0.477, 0.6601, 0.538, 0.736, 0.4797, 0.7075, 0.5336, 0.7879, 0.4865, 0.7333, 0.4797, 0.7075, 0.538, 0.736, 0.3101, 0.6601, 0.3074, 0.7134, 0.251, 0.736, 0.251, 0.736, 0.3074, 0.7134, 0.3096, 0.7333, 0.2629, 0.8007, 0.2629, 0.8007, 0.3096, 0.7333, 0.3112, 0.7571, 0.5336, 0.7879, 0.4865, 0.7587, 0.4865, 0.7333, 0.4375, 0.8386, 0.4613, 0.7617, 0.4865, 0.7587, 0.5336, 0.7879, 0.3497, 0.8386, 0.2629, 0.8007, 0.3112, 0.7571, 0.3292, 0.7617, 0.3513, 0.5353, 0.3671, 0.5003, 0.3936, 0.5009, 0.4359, 0.535, 0.3936, 0.5009, 0.4214, 0.5004, 0.3513, 0.5353, 0.34, 0.5124, 0.3671, 0.5003, 0.34, 0.5124, 0.308, 0.478, 0.3671, 0.5003, 0.3606, 0.4612, 0.3671, 0.5003, 0.308, 0.478, 0.3936, 0.5009, 0.3671, 0.5003, 0.3606, 0.4612, 0.3936, 0.5009, 0.4267, 0.4613, 0.4214, 0.5004, 0.4267, 0.4613, 0.4787, 0.4782, 0.4214, 0.5004, 0.4473, 0.5122, 0.4214, 0.5004, 0.4787, 0.4782, 0.4359, 0.535, 0.4214, 0.5004, 0.4473, 0.5122])
me_cube.use_remesh_preserve_volume = False
me_cube.use_remesh_preserve_attributes = False
me_cube.use_mirror_vertex_groups = False
me_cube.update()
arm_armature_006 = bpy.data.armatures.new('Armature.006')  # bones are not reproduced
arm_armature_004 = bpy.data.armatures.new('Armature.004')  # bones are not reproduced
arm_armature_003 = bpy.data.armatures.new('Armature.003')  # bones are not reproduced
arm_armature_001 = bpy.data.armatures.new('Armature.001')  # bones are not reproduced
arm_pioche = bpy.data.armatures.new('Pioche')  # bones are not reproduced
arm_armature = bpy.data.armatures.new('Armature')  # bones are not reproduced
arm_armature_002 = bpy.data.armatures.new('Armature.002')  # bones are not reproduced

# ---- objects
ob_gather = bpy.data.objects.new('Gather', arm_armature_006)
ob_circle = bpy.data.objects.new('Circle', me_circle)
ob_bois = bpy.data.objects.new('Bois', arm_armature_004)
ob_cylinder = bpy.data.objects.new('Cylinder', me_cylinder)
ob_houe = bpy.data.objects.new('Houe', arm_armature_003)
ob_hache = bpy.data.objects.new('Hache', arm_armature_001)
ob_plane_003 = bpy.data.objects.new('Plane.003', me_plane_006)
ob_pioche = bpy.data.objects.new('Pioche', arm_pioche)
ob_plane_002 = bpy.data.objects.new('Plane.002', me_plane_002)
ob_plane_001 = bpy.data.objects.new('Plane.001', me_plane_001)
ob_epee = bpy.data.objects.new('Epee', arm_armature)
ob_plane = bpy.data.objects.new('Plane', me_plane)
ob_villageoise = bpy.data.objects.new('Villageoise', arm_armature_002)
ob_cube = bpy.data.objects.new('Cube', me_cube)

# ---- transforms, parenting, visibility, modifiers, constraints
ob_gather.location = (3.956, -2.54, -12.57)
ob_gather.lineart.crease_threshold = 0.0
ob_circle.parent = ob_gather
ob_circle.matrix_parent_inverse = Matrix(((1.0, 0.0, 0.0, -0.7736), (0.0, 1.0, 0.0, 1.259e-07), (0.0, 0.0, 1.0, -0.9372), (0.0, 0.0, 0.0, 1.0)))
ob_circle.location = (0.79, 0.02276, 1.295)
ob_circle.lineart.crease_threshold = 0.0
_vg = ob_circle.vertex_groups.new(name='Gather')
_vg.add([0, 1, 2, 3, 4, 5, 6, 7, 8, 9, 10, 11, 12, 13, 14, 15, 16, 17, 18, 19, 20, 21, 22, 23, 24, 25, 26, 27, 28, 29, 30, 31, 32, 33, 34, 35, 36, 37, 38, 39, 40, 41, 42, 43, 44, 45, 46, 47, 48, 49, 50, 51, 52, 53, 54, 55, 56, 57, 58, 59, 60, 61, 62, 63, 64, 65, 66, 67, 68, 69, 70, 71, 72, 73, 74, 75, 76, 77, 78, 79, 80, 81], 1.0, 'REPLACE')
_m = ob_circle.modifiers.new('Armature', 'ARMATURE')
_m.use_bone_envelopes = True
_m = ob_circle.modifiers.new('Armature.001', 'ARMATURE')
_m.object = ob_gather
_m.use_bone_envelopes = True
ob_bois.location = (5.851, 0.2544, -12.47)
ob_bois.lineart.crease_threshold = 0.0
ob_cylinder.parent = ob_bois
ob_cylinder.matrix_parent_inverse = Matrix(((1.0, 0.0, 0.0, -5.851), (0.0, 1.0, 0.0, -0.2544), (0.0, 0.0, 1.0, 12.47), (0.0, 0.0, 0.0, 1.0)))
ob_cylinder.location = (6.095, 0.4387, -12.18)
ob_cylinder.lineart.crease_threshold = 0.0
_vg = ob_cylinder.vertex_groups.new(name='Bois')
_vg.add([0, 1, 2, 3, 4, 5, 6, 7, 8, 9, 10, 11, 12, 13, 14, 15, 16, 17, 18, 19, 20, 21, 22, 23, 24, 25, 26, 27, 28, 29, 30, 31, 32, 33, 34, 35, 36, 37, 38, 39, 40, 41, 42, 43, 44, 45, 46, 47, 48, 49, 50, 51, 52, 53, 54, 55, 56, 57, 58, 59], 1.0, 'REPLACE')
_m = ob_cylinder.modifiers.new('Armature', 'ARMATURE')
_m.object = ob_bois
_m.use_bone_envelopes = True
ob_houe.location = (16.64, 3.36e-06, -26.58)
ob_houe.show_in_front = True
ob_houe.lineart.crease_threshold = 0.0
ob_hache.location = (-3.23, -2.736, -13.91)
ob_hache.hide_viewport = True
ob_hache.lineart.crease_threshold = 0.0
ob_plane_003.parent = ob_hache
ob_plane_003.matrix_parent_inverse = Matrix(((1.0, 0.0, 0.0, 3.23), (0.0, 1.0, 0.0, 2.736), (0.0, 0.0, 1.0, 13.91), (0.0, 0.0, 0.0, 1.0)))
ob_plane_003.location = (-3.236, -0.3661, -12.09)
ob_plane_003.rotation_euler = (1.571, -1.571, 0.0)
ob_plane_003.lineart.crease_threshold = 0.0
_vg = ob_plane_003.vertex_groups.new(name='Hache')
_vg.add([0, 1, 2, 3, 4, 5, 6, 7, 8, 9, 10, 11, 12, 13, 14, 15, 16, 17, 18], 1.0, 'REPLACE')
_m = ob_plane_003.modifiers.new('Armature', 'ARMATURE')
_m.object = ob_hache
_m.use_bone_envelopes = True
ob_pioche.location = (-12.28, -2.726, -4.007)
ob_pioche.hide_viewport = True
ob_pioche.lineart.crease_threshold = 0.0
ob_plane_002.parent = ob_houe
ob_plane_002.matrix_parent_inverse = Matrix(((1.0, 0.0, 0.0, -16.64), (1.252e-14, 1.0, 0.0, -3.36e-06), (-9.903e-08, 0.0, 1.0, 26.58), (0.0, 0.0, 0.0, 1.0)))
ob_plane_002.location = (-6.656, -2.731, -1.041)
ob_plane_002.rotation_euler = (1.571, -1.571, 0.0)
ob_plane_002.lineart.crease_threshold = 0.0
_vg = ob_plane_002.vertex_groups.new(name='Pioche')
_vg.add([0, 1, 2, 3, 4, 5, 6, 7, 8, 9, 10, 11, 12], 1.0, 'REPLACE')
_vg = ob_plane_002.vertex_groups.new(name='Houe')
_vg.add([0, 1, 2, 3, 4, 5, 6, 7, 8, 9, 10, 11, 12], 1.0, 'REPLACE')
_m = ob_plane_002.modifiers.new('Armature', 'ARMATURE')
_m.object = ob_pioche
_m.use_bone_envelopes = True
_m = ob_plane_002.modifiers.new('Armature.001', 'ARMATURE')
_m.object = ob_houe
_m.use_bone_envelopes = True
ob_plane_001.parent = ob_pioche
ob_plane_001.matrix_parent_inverse = Matrix(((1.0, 0.0, 0.0, 12.28), (0.0, 1.0, 0.0, 2.726), (0.0, 0.0, 1.0, 4.007), (0.0, 0.0, 0.0, 1.0)))
ob_plane_001.location = (-12.16, -2.731, -0.9082)
ob_plane_001.rotation_euler = (1.571, -1.571, 0.0)
ob_plane_001.lineart.crease_threshold = 0.0
_vg = ob_plane_001.vertex_groups.new(name='Pioche')
_vg.add([0, 1, 2, 3, 4, 5, 6, 7, 8, 9, 10, 11, 12, 13, 14, 15, 16], 1.0, 'REPLACE')
_m = ob_plane_001.modifiers.new('Armature', 'ARMATURE')
_m.object = ob_pioche
_m.use_bone_envelopes = True
ob_epee.location = (-13.93, 0.0, 0.6)
ob_epee.rotation_euler = (-2.687e-07, 3.142, -2.029e-14)
ob_epee.hide_viewport = True
ob_epee.lineart.crease_threshold = 0.0
ob_plane.parent = ob_epee
ob_plane.matrix_parent_inverse = Matrix(((-1.0, 2.029e-14, -1.51e-07, -13.93), (-2.043e-14, 1.0, 2.687e-07, -1.612e-07), (1.527e-07, 2.687e-07, -1.0, 0.6), (0.0, 0.0, 0.0, 1.0)))
ob_plane.location = (-13.93, 0.007124, 0.1396)
ob_plane.lineart.crease_threshold = 0.0
_vg = ob_plane.vertex_groups.new(name='Epee')
_vg.add([0, 1, 2, 3, 4, 5, 6, 7, 8, 9, 10, 11, 12, 13, 14, 15, 16, 17, 18, 19, 20, 21, 22, 23, 24], 1.0, 'REPLACE')
_m = ob_plane.modifiers.new('Armature', 'ARMATURE')
_m.object = ob_epee
_m.use_bone_envelopes = True
ob_villageoise.location = (0.0, 0.0, -2.86)
ob_villageoise.scale = (2.373, 2.373, 2.373)
ob_villageoise.show_in_front = True
ob_villageoise.lineart.crease_threshold = 0.0
ob_cube.parent = ob_villageoise
ob_cube.matrix_parent_inverse = Matrix(((0.4214, 0.0, 0.0, 0.0), (0.0, 0.4214, 0.0, 0.0), (0.0, 0.0, 0.4214, 1.205), (0.0, 0.0, 0.0, 1.0)))
ob_cube.location = (0.02655, 0.0, 3.594)
ob_cube.scale = (0.612, 0.612, 0.612)
ob_cube.lineart.crease_threshold = 0.0
_vg = ob_cube.vertex_groups.new(name='Ventre')
_vg = ob_cube.vertex_groups.new(name='Thorax')
_vg.add([67, 71, 72, 73, 74, 75, 76, 77, 78, 79, 80, 85, 86, 87, 88, 89, 90, 91, 92, 120, 121, 122, 123, 160, 161, 162, 163, 164, 175, 176, 177, 178, 184, 185, 253, 254], 1.0, 'REPLACE')
_vg = ob_cube.vertex_groups.new(name='Tete')
_vg.add([16, 17, 18, 19, 20, 21, 22, 23, 24, 25, 26, 27, 28, 29, 30, 31, 32, 33, 34, 35, 36, 37, 38, 39, 40, 41, 42, 43, 44, 45, 46, 47, 48, 49, 50, 51, 52, 53, 54, 55, 56, 57, 58, 59, 60, 61, 62, 65, 66, 67], 1.0, 'REPLACE')
_vg = ob_cube.vertex_groups.new(name='Thorax.001')
_vg = ob_cube.vertex_groups.new(name='Thorax.003')
_vg.add([63, 81, 83, 93, 95, 97, 109, 116, 118, 171, 173], 1.0, 'REPLACE')
_vg = ob_cube.vertex_groups.new(name='Thorax.004')
_vg.add([83, 97, 99, 101, 103, 105, 107, 109, 112, 114, 116, 167, 169, 171], 1.0, 'REPLACE')
_vg = ob_cube.vertex_groups.new(name='Thorax.008')
_vg.add([1, 3, 5, 7, 9, 11, 13, 15, 101, 105, 112, 167], 1.0, 'REPLACE')
_vg = ob_cube.vertex_groups.new(name='Thorax.002')
_vg = ob_cube.vertex_groups.new(name='Thorax.005')
_vg.add([64, 82, 84, 94, 96, 98, 110, 117, 119, 172, 174], 1.0, 'REPLACE')
_vg = ob_cube.vertex_groups.new(name='Thorax.006')
_vg.add([84, 98, 100, 102, 104, 106, 108, 110, 113, 115, 117, 168, 170, 172], 1.0, 'REPLACE')
_vg = ob_cube.vertex_groups.new(name='Thorax.007')
_vg.add([0, 2, 4, 6, 8, 10, 12, 14, 102, 106, 113, 168], 1.0, 'REPLACE')
_vg = ob_cube.vertex_groups.new(name='Cuisse')
_vg.add([70, 124, 165, 182], 1.0, 'REPLACE')
_vg = ob_cube.vertex_groups.new(name='Cuisse.001')
_vg.add([68, 111, 126, 179, 180, 204, 205, 206, 207, 208, 209, 210, 211, 212, 213, 214, 215, 216, 217, 218, 219, 220, 221, 222, 223, 224, 225, 226, 227, 228, 229, 230, 231, 232, 233, 234, 235, 236, 237, 238, 239, 240, 241, 242, 243, 244, 245, 246, 247, 248, 249, 250, 251, 252], 1.0, 'REPLACE')
_vg = ob_cube.vertex_groups.new(name='Ventre.001')
_vg.add([70, 125, 166, 183], 1.0, 'REPLACE')
_vg = ob_cube.vertex_groups.new(name='Ventre.002')
_vg.add([69, 111, 127, 128, 129, 130, 131, 132, 133, 134, 135, 136, 137, 138, 139, 140, 141, 142, 143, 144, 145, 146, 147, 148, 149, 150, 151, 152, 153, 154, 155, 156, 157, 158, 159, 181, 186, 187, 188, 189, 190, 191, 192, 193, 194, 195, 196, 197, 198, 199, 200, 201, 202, 203], 1.0, 'REPLACE')
_m = ob_cube.modifiers.new('Armature', 'ARMATURE')
_m.object = ob_villageoise

# ---- collection membership
col_collection_6.objects.link(ob_gather)
col_collection_6.objects.link(ob_circle)
col_collection_6.objects.link(ob_bois)
col_collection_6.objects.link(ob_cylinder)
col_collection_6.objects.link(ob_houe)
col_collection_6.objects.link(ob_hache)
col_collection_6.objects.link(ob_plane_003)
col_collection_6.objects.link(ob_pioche)
col_collection_6.objects.link(ob_plane_002)
col_collection_6.objects.link(ob_plane_001)
col_collection_6.objects.link(ob_epee)
col_collection_6.objects.link(ob_plane)
col_collection_6.objects.link(ob_villageoise)
col_collection_6.objects.link(ob_cube)

# ---- scene / render settings (as saved in the file)
scene.frame_start = 134; scene.frame_end = 144; scene.frame_set(1)
scene.render.engine = 'BLENDER_EEVEE_NEXT'
scene.render.image_settings.color_mode = 'RGB'
scene.render.image_settings.compression = 90
scene.render.resolution_percentage = 50
scene.render.dither_intensity = 0.0
scene.render.bake_margin = 2
scene.render.bake_bias = 0.0
scene.cycles.use_denoising = False
scene.cycles.samples = 10
scene.cycles.sampling_pattern = 'TABULATED_SOBOL'
scene.cycles.light_sampling_threshold = 0.0
scene.cycles.use_adaptive_sampling = False
scene.cycles.use_light_tree = False
scene.cycles.blur_glossy = 0.0
scene.cycles.volume_bounces = 1
scene.cycles.pixel_filter_type = 'GAUSSIAN'
scene.cycles.sample_clamp_indirect = 0.0
scene.view_settings.view_transform = 'Standard'
bpy.context.view_layer.update()

# ---- added for rendering (the .blend has no active camera and no usable light): camera, sun
cam_auto = bpy.data.cameras.new('AutoCamera')
cam_auto.lens = 50.0
cam_auto.sensor_width = 36.0
cam_auto.clip_end = 1000.0
ob_auto_camera = bpy.data.objects.new('AutoCamera', cam_auto)
scene.collection.objects.link(ob_auto_camera)
ob_auto_camera.location = (26.7171, -31.0878, 14.6555)
ob_auto_camera.rotation_euler = (1.09748, -7.21219e-08, 0.694738)
scene.camera = ob_auto_camera
light_auto_sun = bpy.data.lights.new('AutoSun', 'SUN')
light_auto_sun.energy = 3.0
light_auto_sun.angle = 0.0523599
ob_auto_sun = bpy.data.objects.new('AutoSun', light_auto_sun)
scene.collection.objects.link(ob_auto_sun)
ob_auto_sun.rotation_euler = (0.872665, 0.174533, 0.523599)
bpy.context.view_layer.update()
